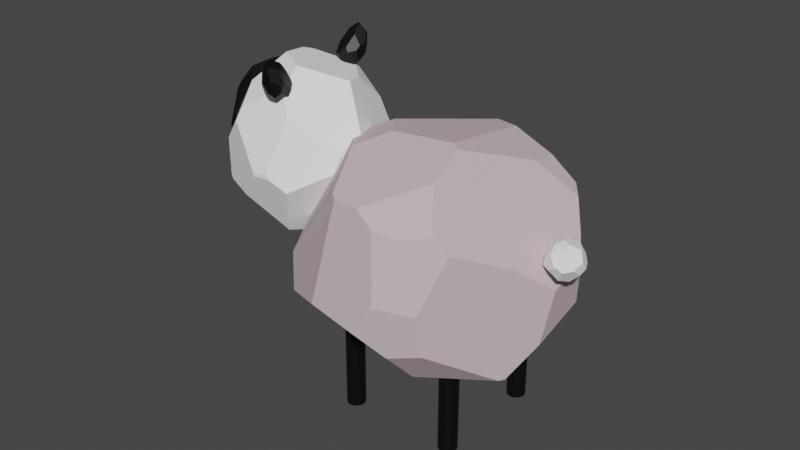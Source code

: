 # Source: shorn_sheep.blend  (saved by Blender 3.0.42; exported with 4.5.12 LTS)
import bpy
from mathutils import Matrix  # noqa: F401  (used for matrix-valued properties, if any)

bpy.ops.wm.read_factory_settings(use_empty=True)
scene = bpy.context.scene
scene.name = 'Scene'

# ---- collections
col_collection = bpy.data.collections.new('Collection'); scene.collection.children.link(col_collection)

# ---- materials (node trees are filled in below, after node groups)
mat_skin = bpy.data.materials.new('skin')
mat_skin.use_transparent_shadow = False
mat_black = bpy.data.materials.new('black')
mat_black.use_transparent_shadow = False
mat_wool = bpy.data.materials.new('wool')
mat_wool.alpha_threshold = 0.0
mat_wool.use_transparent_shadow = False
mat_wool.line_color = (0.0, 0.0, 0.0, 1.0)

# ---- material node trees
mat_skin.use_nodes = True; mat_skin.node_tree.nodes.clear()
_N = mat_skin.node_tree.nodes; _L = mat_skin.node_tree.links
n0 = _N.new('ShaderNodeBsdfPrincipled'); n0.name = 'Principled BSDF'; n0.location = (10, 300)
n0.distribution = 'GGX'
n0.subsurface_method = 'RANDOM_WALK_SKIN'
n0.inputs[0].default_value = (0.65, 0.5112, 0.5626, 1.0)
n0.inputs[2].default_value = 0.9
n0.inputs[3].default_value = 1.45
n0.inputs[27].default_value = (0.0, 0.0, 0.0, 1.0)
n0.inputs[28].default_value = 1.0
n1 = _N.new('ShaderNodeOutputMaterial'); n1.name = 'Material Output'; n1.location = (300, 300)
_L.new(n0.outputs[0], n1.inputs[0])
n1.is_active_output = True
mat_black.use_nodes = True; mat_black.node_tree.nodes.clear()
_N = mat_black.node_tree.nodes; _L = mat_black.node_tree.links
n0 = _N.new('ShaderNodeBsdfPrincipled'); n0.name = 'Principled BSDF'; n0.location = (10, 300)
n0.distribution = 'GGX'
n0.subsurface_method = 'RANDOM_WALK_SKIN'
n0.inputs[0].default_value = (0.0, 0.0, 0.0, 1.0)
n0.inputs[3].default_value = 1.45
n0.inputs[27].default_value = (0.0, 0.0, 0.0, 1.0)
n0.inputs[28].default_value = 1.0
n1 = _N.new('ShaderNodeOutputMaterial'); n1.name = 'Material Output'; n1.location = (300, 300)
_L.new(n0.outputs[0], n1.inputs[0])
n1.is_active_output = True
mat_wool.use_nodes = True; mat_wool.node_tree.nodes.clear()
_N = mat_wool.node_tree.nodes; _L = mat_wool.node_tree.links
n0 = _N.new('ShaderNodeOutputMaterial'); n0.name = 'Material Output'; n0.location = (300, 300)
n1 = _N.new('ShaderNodeBsdfPrincipled'); n1.name = 'Principled BSDF'; n1.location = (10, 300)
n1.distribution = 'GGX'
n1.subsurface_method = 'RANDOM_WALK_SKIN'
n1.inputs[0].default_value = (1.0, 1.0, 1.0, 1.0)
n1.inputs[2].default_value = 0.9
n1.inputs[3].default_value = 1.45
n1.inputs[27].default_value = (0.0, 0.0, 0.0, 1.0)
n1.inputs[28].default_value = 1.0
_L.new(n1.outputs[0], n0.inputs[0])
n0.is_active_output = True

# ---- world
world_world = bpy.data.worlds.new('World'); scene.world = world_world
world_world.use_nodes = True; world_world.node_tree.nodes.clear()
_N = world_world.node_tree.nodes; _L = world_world.node_tree.links
n0 = _N.new('ShaderNodeOutputWorld'); n0.name = 'World Output'; n0.location = (300, 300)
n1 = _N.new('ShaderNodeBackground'); n1.name = 'Background'; n1.location = (10, 300)
n1.inputs[0].default_value = (0.05088, 0.05088, 0.05088, 1.0)
_L.new(n1.outputs[0], n0.inputs[0])
n0.is_active_output = True
world_world.color = (0.05088, 0.05088, 0.05088)
world_world.use_sun_shadow = False
world_world.sun_shadow_jitter_overblur = 0.0

# ---- meshes
me_cube = bpy.data.meshes.new('Cube')
me_cube.from_pydata([(-0.2986, -0.5213, 0.5758), (-0.6829, 0.3926, -0.1798), (-0.2335, 0.212, -0.7187), (0.4616, 0.243, -0.579), (0.4794, -0.04566, 0.5721), (0.576, -0.1931, 0.488), (-0.4158, -0.5011, 0.4707), (-0.6981, -0.2345, 0.3015), (-0.06595, -0.8127, -0.1272), (-0.414, -0.6523, 0.05302), (-0.2933, -0.1945, 0.7069), (-0.6086, 0.09767, 0.5158), (0.1974, -0.09295, 0.6242), (0.5917, 0.4576, 0.2371), (0.6108, 0.4312, 0.2547), (0.4771, -0.02213, 0.5682), (0.2274, 0.6673, 0.1037), (-0.5926, 0.5106, 0.2332), (-0.1921, 0.242, -0.7294), (0.1749, 0.5695, -0.5011), (-0.2468, 0.6635, -0.3308), (0.6227, 0.08369, -0.3189), (0.6989, -0.36, -0.0466), (0.7169, -0.1246, 0.2804), (0.7095, 0.2071, 0.1907), (0.756, -0.2334, 0.02352), (0.7525, -0.00993, -0.04819), (0.2547, -0.02391, -0.722), (0.3807, 0.2168, -0.6666), (0.2604, 0.3012, -0.6826), (-0.02714, 0.2552, -0.75), (0.1005, 0.3211, -0.7148), (0.5431, -0.6045, -0.08007), (0.6061, -0.5227, -0.09327), (0.3698, 0.525, -0.3896), (0.3809, 0.6299, -0.167), (0.2212, 0.7159, -0.187), (0.08299, 0.72, -0.3444), (0.1747, 0.6008, -0.4722), (-0.7684, -0.2822, -0.0603), (-0.7063, -0.3859, -0.1492), (-0.7337, 0.09153, -0.199), (-0.2319, -0.5672, 0.5403), (0.366, -0.5534, 0.3949), (-0.1868, -0.7826, 0.003983), (-0.07394, -0.8147, -0.1079), (0.4056, -0.6415, 0.1691), (-0.3845, -0.1149, -0.634), (-0.2318, -0.2797, -0.6159), (-0.442, -0.4614, -0.4107), (-0.5243, -0.2197, -0.5065), (-0.5702, -0.3849, -0.3909), (0.2193, -0.2631, -0.6681), (0.1165, -0.7541, -0.2101), (0.3993, -0.6578, -0.1974), (0.4137, -0.5259, -0.3255), (0.1609, -0.2992, -0.6542), (-0.6817, 0.3971, -0.1771), (-0.5572, 0.5789, -0.1332), (-0.6086, 0.5261, 0.127)], [], [(11, 7, 6, 0, 10), (37, 36, 35, 34, 38), (15, 12, 4), (39, 40, 9, 6, 7), (15, 14, 13, 16, 17, 11, 10, 12), (28, 27, 30, 31, 29), (58, 20, 18, 2, 1, 57), (29, 31, 19), (50, 41, 1, 2, 47), (25, 22, 21, 26), (23, 25, 26, 24), (5, 23, 24, 14, 15, 4), (34, 3, 28, 29, 19, 38), (46, 43, 42, 44, 45), (55, 54, 53, 56, 52), (19, 31, 30, 18, 20, 37, 38), (16, 13, 35, 36), (14, 24, 26, 21, 3, 34, 35, 13), (51, 40, 39, 41, 50), (59, 58, 57), (22, 25, 23, 5, 43, 46, 32, 33), (6, 9, 44, 42, 0), (0, 42, 43, 5, 4, 12, 10), (8, 45, 44, 9, 40, 51, 49), (56, 53, 8, 49, 48), (51, 50, 47, 48, 49), (32, 54, 55, 33), (45, 8, 53, 54, 32, 46), (22, 33, 55, 52, 27, 28, 3, 21), (30, 27, 52, 56, 48, 47, 2, 18), (17, 16, 36, 37, 20, 58, 59), (17, 59, 57, 1, 41, 39, 7, 11)])
_uv = me_cube.uv_layers.new(name='UVMap')
_uv.uv.foreach_set('vector', [0.7995, 0.4635, 0.6185, 0.1747, 0.6196, 0.635, 0.6512, 0.8888, 0.7997, 0.6712, 0.4322, 0.3956, 0.4676, 0.4287, 0.4649, 0.4704, 0.4114, 0.4983, 0.3967, 0.4515, 0.6454, 0.628, 0.7058, 0.6428, 0.6468, 0.6338, 0.4991, 0.08813, 0.4723, 0.179, 0.5194, 0.848, 0.6196, 0.635, 0.6185, 0.1747, 0.6454, 0.628, 0.5527, 0.5304, 0.5491, 0.5239, 0.5352, 0.4404, 0.5608, 0.2477, 0.7995, 0.4635, 0.7997, 0.6712, 0.7058, 0.6428, 0.3338, 0.5826, 0.2988, 0.6318, 0.2434, 0.5767, 0.2886, 0.553, 0.3312, 0.5504, 0.4733, 0.2565, 0.4339, 0.3259, 0.2102, 0.5802, 0.2013, 0.5865, 0.464, 0.2048, 0.4646, 0.2057, 0.3312, 0.5504, 0.2886, 0.553, 0.3885, 0.46, 0.2329, 0.5149, 0.4613, 0.1451, 0.464, 0.2048, 0.2013, 0.5865, 0.1645, 0.6544, 0.5038, 0.6732, 0.4904, 0.7007, 0.4219, 0.6079, 0.4839, 0.6262, 0.5628, 0.6496, 0.5038, 0.6732, 0.4839, 0.6262, 0.5383, 0.5785, 0.6151, 0.6644, 0.5628, 0.6496, 0.5383, 0.5785, 0.5527, 0.5304, 0.6454, 0.628, 0.6468, 0.6338, 0.4114, 0.4983, 0.359, 0.5774, 0.3338, 0.5826, 0.3312, 0.5504, 0.3885, 0.46, 0.3967, 0.4515, 0.5343, 0.7844, 0.584, 0.7704, 0.6363, 0.8846, 0.5032, 0.8842, 0.4792, 0.8873, 0.4128, 0.7452, 0.4574, 0.7856, 0.4556, 0.8449, 0.2799, 0.6881, 0.2923, 0.6804, 0.3885, 0.46, 0.2886, 0.553, 0.2434, 0.5767, 0.2102, 0.5802, 0.4339, 0.3259, 0.4322, 0.3956, 0.3967, 0.4515, 0.5352, 0.4404, 0.5491, 0.5239, 0.4649, 0.4704, 0.4676, 0.4287, 0.5527, 0.5304, 0.5383, 0.5785, 0.4839, 0.6262, 0.4219, 0.6079, 0.359, 0.5774, 0.4114, 0.4983, 0.4649, 0.4704, 0.5491, 0.5239, 0.3597, 0.2858, 0.4723, 0.179, 0.4991, 0.08813, 0.4613, 0.1451, 0.2329, 0.5149, 0.5348, 0.2444, 0.4733, 0.2565, 0.4646, 0.2057, 0.4904, 0.7007, 0.5038, 0.6732, 0.5628, 0.6496, 0.6151, 0.6644, 0.584, 0.7704, 0.5343, 0.7844, 0.4838, 0.7583, 0.4811, 0.7374, 0.6196, 0.635, 0.5194, 0.848, 0.5032, 0.8842, 0.6363, 0.8846, 0.6512, 0.8888, 0.6512, 0.8888, 0.6363, 0.8846, 0.584, 0.7704, 0.6151, 0.6644, 0.6468, 0.6338, 0.7058, 0.6428, 0.7997, 0.6712, 0.4755, 0.8855, 0.4792, 0.8873, 0.5032, 0.8842, 0.5194, 0.848, 0.4723, 0.179, 0.3597, 0.2858, 0.3492, 0.4231, 0.2799, 0.6881, 0.4556, 0.8449, 0.4755, 0.8855, 0.3492, 0.4231, 0.1953, 0.687, 0.3597, 0.2858, 0.2329, 0.5149, 0.1645, 0.6544, 0.1953, 0.687, 0.3492, 0.4231, 0.4838, 0.7583, 0.4574, 0.7856, 0.4128, 0.7452, 0.4811, 0.7374, 0.4792, 0.8873, 0.4755, 0.8855, 0.4556, 0.8449, 0.4574, 0.7856, 0.4838, 0.7583, 0.5343, 0.7844, 0.4904, 0.7007, 0.4811, 0.7374, 0.4128, 0.7452, 0.2923, 0.6804, 0.2988, 0.6318, 0.3338, 0.5826, 0.359, 0.5774, 0.4219, 0.6079, 0.2434, 0.5767, 0.2988, 0.6318, 0.2923, 0.6804, 0.2799, 0.6881, 0.1953, 0.687, 0.1645, 0.6544, 0.2013, 0.5865, 0.2102, 0.5802, 0.5608, 0.2477, 0.5352, 0.4404, 0.4676, 0.4287, 0.4322, 0.3956, 0.4339, 0.3259, 0.4733, 0.2565, 0.5348, 0.2444, 0.5608, 0.2477, 0.5348, 0.2444, 0.4646, 0.2057, 0.464, 0.2048, 0.4613, 0.1451, 0.4991, 0.08813, 0.6185, 0.1747, 0.7995, 0.4635])
me_cube.materials.append(mat_skin)
me_cube.use_remesh_preserve_volume = False
me_cube.use_remesh_preserve_attributes = False
me_cube.use_mirror_vertex_groups = False
me_cube.update()
me_cylinder = bpy.data.meshes.new('Cylinder')
me_cylinder.from_pydata([(0.0, 0.05, -1.225), (0.0, 0.05, 1.225), (0.0104, 0.04891, -1.225), (0.0104, 0.04891, 1.225), (0.02034, 0.04568, -1.225), (0.02034, 0.04568, 1.225), (0.02939, 0.04045, -1.225), (0.02939, 0.04045, 1.225), (0.03716, 0.03346, -1.225), (0.03716, 0.03346, 1.225), (0.0433, 0.025, -1.225), (0.0433, 0.025, 1.225), (0.04755, 0.01545, -1.225), (0.04755, 0.01545, 1.225), (0.04973, 0.005226, -1.225), (0.04973, 0.005226, 1.225), (0.04973, -0.005226, -1.225), (0.04973, -0.005226, 1.225), (0.04755, -0.01545, -1.225), (0.04755, -0.01545, 1.225), (0.0433, -0.025, -1.225), (0.0433, -0.025, 1.225), (0.03716, -0.03346, -1.225), (0.03716, -0.03346, 1.225), (0.02939, -0.04045, -1.225), (0.02939, -0.04045, 1.225), (0.02034, -0.04568, -1.225), (0.02034, -0.04568, 1.225), (0.0104, -0.04891, -1.225), (0.0104, -0.04891, 1.225), (-4.371e-09, -0.05, -1.225), (-4.371e-09, -0.05, 1.225), (-0.0104, -0.04891, -1.225), (-0.0104, -0.04891, 1.225), (-0.02034, -0.04568, -1.225), (-0.02034, -0.04568, 1.225), (-0.02939, -0.04045, -1.225), (-0.02939, -0.04045, 1.225), (-0.03716, -0.03346, -1.225), (-0.03716, -0.03346, 1.225), (-0.0433, -0.025, -1.225), (-0.0433, -0.025, 1.225), (-0.04755, -0.01545, -1.225), (-0.04755, -0.01545, 1.225), (-0.04973, -0.005226, -1.225), (-0.04973, -0.005226, 1.225), (-0.04973, 0.005226, -1.225), (-0.04973, 0.005226, 1.225), (-0.04755, 0.01545, -1.225), (-0.04755, 0.01545, 1.225), (-0.0433, 0.025, -1.225), (-0.0433, 0.025, 1.225), (-0.03716, 0.03346, -1.225), (-0.03716, 0.03346, 1.225), (-0.02939, 0.04045, -1.225), (-0.02939, 0.04045, 1.225), (-0.02034, 0.04568, -1.225), (-0.02034, 0.04568, 1.225), (-0.0104, 0.04891, -1.225), (-0.0104, 0.04891, 1.225)], [], [(0, 1, 3, 2), (2, 3, 5, 4), (4, 5, 7, 6), (6, 7, 9, 8), (8, 9, 11, 10), (10, 11, 13, 12), (12, 13, 15, 14), (14, 15, 17, 16), (16, 17, 19, 18), (18, 19, 21, 20), (20, 21, 23, 22), (22, 23, 25, 24), (24, 25, 27, 26), (26, 27, 29, 28), (28, 29, 31, 30), (30, 31, 33, 32), (32, 33, 35, 34), (34, 35, 37, 36), (36, 37, 39, 38), (38, 39, 41, 40), (40, 41, 43, 42), (42, 43, 45, 44), (44, 45, 47, 46), (46, 47, 49, 48), (48, 49, 51, 50), (50, 51, 53, 52), (52, 53, 55, 54), (54, 55, 57, 56), (3, 1, 59, 57, 55, 53, 51, 49, 47, 45, 43, 41, 39, 37, 35, 33, 31, 29, 27, 25, 23, 21, 19, 17, 15, 13, 11, 9, 7, 5), (56, 57, 59, 58), (58, 59, 1, 0), (0, 2, 4, 6, 8, 10, 12, 14, 16, 18, 20, 22, 24, 26, 28, 30, 32, 34, 36, 38, 40, 42, 44, 46, 48, 50, 52, 54, 56, 58)])
_uv = me_cylinder.uv_layers.new(name='UVMap')
_uv.uv.foreach_set('vector', [1.0, 0.5, 1.0, 1.0, 0.9667, 1.0, 0.9667, 0.5, 0.9667, 0.5, 0.9667, 1.0, 0.9333, 1.0, 0.9333, 0.5, 0.9333, 0.5, 0.9333, 1.0, 0.9, 1.0, 0.9, 0.5, 0.9, 0.5, 0.9, 1.0, 0.8667, 1.0, 0.8667, 0.5, 0.8667, 0.5, 0.8667, 1.0, 0.8333, 1.0, 0.8333, 0.5, 0.8333, 0.5, 0.8333, 1.0, 0.8, 1.0, 0.8, 0.5, 0.8, 0.5, 0.8, 1.0, 0.7667, 1.0, 0.7667, 0.5, 0.7667, 0.5, 0.7667, 1.0, 0.7333, 1.0, 0.7333, 0.5, 0.7333, 0.5, 0.7333, 1.0, 0.7, 1.0, 0.7, 0.5, 0.7, 0.5, 0.7, 1.0, 0.6667, 1.0, 0.6667, 0.5, 0.6667, 0.5, 0.6667, 1.0, 0.6333, 1.0, 0.6333, 0.5, 0.6333, 0.5, 0.6333, 1.0, 0.6, 1.0, 0.6, 0.5, 0.6, 0.5, 0.6, 1.0, 0.5667, 1.0, 0.5667, 0.5, 0.5667, 0.5, 0.5667, 1.0, 0.5333, 1.0, 0.5333, 0.5, 0.5333, 0.5, 0.5333, 1.0, 0.5, 1.0, 0.5, 0.5, 0.5, 0.5, 0.5, 1.0, 0.4667, 1.0, 0.4667, 0.5, 0.4667, 0.5, 0.4667, 1.0, 0.4333, 1.0, 0.4333, 0.5, 0.4333, 0.5, 0.4333, 1.0, 0.4, 1.0, 0.4, 0.5, 0.4, 0.5, 0.4, 1.0, 0.3667, 1.0, 0.3667, 0.5, 0.3667, 0.5, 0.3667, 1.0, 0.3333, 1.0, 0.3333, 0.5, 0.3333, 0.5, 0.3333, 1.0, 0.3, 1.0, 0.3, 0.5, 0.3, 0.5, 0.3, 1.0, 0.2667, 1.0, 0.2667, 0.5, 0.2667, 0.5, 0.2667, 1.0, 0.2333, 1.0, 0.2333, 0.5, 0.2333, 0.5, 0.2333, 1.0, 0.2, 1.0, 0.2, 0.5, 0.2, 0.5, 0.2, 1.0, 0.1667, 1.0, 0.1667, 0.5, 0.1667, 0.5, 0.1667, 1.0, 0.1333, 1.0, 0.1333, 0.5, 0.1333, 0.5, 0.1333, 1.0, 0.1, 1.0, 0.1, 0.5, 0.1, 0.5, 0.1, 1.0, 0.06667, 1.0, 0.06667, 0.5, 0.2999, 0.4848, 0.25, 0.49, 0.2001, 0.4848, 0.1524, 0.4693, 0.1089, 0.4442, 0.07165, 0.4106, 0.04215, 0.37, 0.02175, 0.3242, 0.01131, 0.2751, 0.01131, 0.2249, 0.02175, 0.1758, 0.04215, 0.13, 0.07165, 0.08941, 0.1089, 0.05584, 0.1524, 0.03075, 0.2001, 0.01524, 0.25, 0.01, 0.2999, 0.01524, 0.3476, 0.03075, 0.3911, 0.05584, 0.4284, 0.08941, 0.4578, 0.13, 0.4783, 0.1758, 0.4887, 0.2249, 0.4887, 0.2751, 0.4783, 0.3242, 0.4578, 0.37, 0.4284, 0.4106, 0.3911, 0.4442, 0.3476, 0.4693, 0.06667, 0.5, 0.06667, 1.0, 0.03333, 1.0, 0.03333, 0.5, 0.03333, 0.5, 0.03333, 1.0, -3.651e-07, 1.0, -3.651e-07, 0.5, 0.75, 0.49, 0.7999, 0.4848, 0.8476, 0.4693, 0.8911, 0.4442, 0.9284, 0.4106, 0.9578, 0.37, 0.9783, 0.3242, 0.9887, 0.2751, 0.9887, 0.2249, 0.9783, 0.1758, 0.9578, 0.13, 0.9284, 0.08941, 0.8911, 0.05584, 0.8476, 0.03075, 0.7999, 0.01524, 0.75, 0.01, 0.7001, 0.01524, 0.6524, 0.03075, 0.6089, 0.05584, 0.5716, 0.08941, 0.5422, 0.13, 0.5217, 0.1758, 0.5113, 0.2249, 0.5113, 0.2751, 0.5217, 0.3242, 0.5422, 0.37, 0.5716, 0.4106, 0.6089, 0.4442, 0.6524, 0.4693, 0.7001, 0.4848])
me_cylinder.materials.append(mat_black)
me_cylinder.use_remesh_fix_poles = True
me_cylinder.use_remesh_preserve_attributes = False
me_cylinder.update()
me_cylinder_001 = bpy.data.meshes.new('Cylinder.001')
me_cylinder_001.from_pydata([(0.0, 0.05, -1.225), (0.0, 0.05, 1.225), (0.0104, 0.04891, -1.225), (0.0104, 0.04891, 1.225), (0.02034, 0.04568, -1.225), (0.02034, 0.04568, 1.225), (0.02939, 0.04045, -1.225), (0.02939, 0.04045, 1.225), (0.03716, 0.03346, -1.225), (0.03716, 0.03346, 1.225), (0.0433, 0.025, -1.225), (0.0433, 0.025, 1.225), (0.04755, 0.01545, -1.225), (0.04755, 0.01545, 1.225), (0.04973, 0.005226, -1.225), (0.04973, 0.005226, 1.225), (0.04973, -0.005226, -1.225), (0.04973, -0.005226, 1.225), (0.04755, -0.01545, -1.225), (0.04755, -0.01545, 1.225), (0.0433, -0.025, -1.225), (0.0433, -0.025, 1.225), (0.03716, -0.03346, -1.225), (0.03716, -0.03346, 1.225), (0.02939, -0.04045, -1.225), (0.02939, -0.04045, 1.225), (0.02034, -0.04568, -1.225), (0.02034, -0.04568, 1.225), (0.0104, -0.04891, -1.225), (0.0104, -0.04891, 1.225), (-4.371e-09, -0.05, -1.225), (-4.371e-09, -0.05, 1.225), (-0.0104, -0.04891, -1.225), (-0.0104, -0.04891, 1.225), (-0.02034, -0.04568, -1.225), (-0.02034, -0.04568, 1.225), (-0.02939, -0.04045, -1.225), (-0.02939, -0.04045, 1.225), (-0.03716, -0.03346, -1.225), (-0.03716, -0.03346, 1.225), (-0.0433, -0.025, -1.225), (-0.0433, -0.025, 1.225), (-0.04755, -0.01545, -1.225), (-0.04755, -0.01545, 1.225), (-0.04973, -0.005226, -1.225), (-0.04973, -0.005226, 1.225), (-0.04973, 0.005226, -1.225), (-0.04973, 0.005226, 1.225), (-0.04755, 0.01545, -1.225), (-0.04755, 0.01545, 1.225), (-0.0433, 0.025, -1.225), (-0.0433, 0.025, 1.225), (-0.03716, 0.03346, -1.225), (-0.03716, 0.03346, 1.225), (-0.02939, 0.04045, -1.225), (-0.02939, 0.04045, 1.225), (-0.02034, 0.04568, -1.225), (-0.02034, 0.04568, 1.225), (-0.0104, 0.04891, -1.225), (-0.0104, 0.04891, 1.225)], [], [(0, 1, 3, 2), (2, 3, 5, 4), (4, 5, 7, 6), (6, 7, 9, 8), (8, 9, 11, 10), (10, 11, 13, 12), (12, 13, 15, 14), (14, 15, 17, 16), (16, 17, 19, 18), (18, 19, 21, 20), (20, 21, 23, 22), (22, 23, 25, 24), (24, 25, 27, 26), (26, 27, 29, 28), (28, 29, 31, 30), (30, 31, 33, 32), (32, 33, 35, 34), (34, 35, 37, 36), (36, 37, 39, 38), (38, 39, 41, 40), (40, 41, 43, 42), (42, 43, 45, 44), (44, 45, 47, 46), (46, 47, 49, 48), (48, 49, 51, 50), (50, 51, 53, 52), (52, 53, 55, 54), (54, 55, 57, 56), (3, 1, 59, 57, 55, 53, 51, 49, 47, 45, 43, 41, 39, 37, 35, 33, 31, 29, 27, 25, 23, 21, 19, 17, 15, 13, 11, 9, 7, 5), (56, 57, 59, 58), (58, 59, 1, 0), (0, 2, 4, 6, 8, 10, 12, 14, 16, 18, 20, 22, 24, 26, 28, 30, 32, 34, 36, 38, 40, 42, 44, 46, 48, 50, 52, 54, 56, 58)])
_uv = me_cylinder_001.uv_layers.new(name='UVMap')
_uv.uv.foreach_set('vector', [1.0, 0.5, 1.0, 1.0, 0.9667, 1.0, 0.9667, 0.5, 0.9667, 0.5, 0.9667, 1.0, 0.9333, 1.0, 0.9333, 0.5, 0.9333, 0.5, 0.9333, 1.0, 0.9, 1.0, 0.9, 0.5, 0.9, 0.5, 0.9, 1.0, 0.8667, 1.0, 0.8667, 0.5, 0.8667, 0.5, 0.8667, 1.0, 0.8333, 1.0, 0.8333, 0.5, 0.8333, 0.5, 0.8333, 1.0, 0.8, 1.0, 0.8, 0.5, 0.8, 0.5, 0.8, 1.0, 0.7667, 1.0, 0.7667, 0.5, 0.7667, 0.5, 0.7667, 1.0, 0.7333, 1.0, 0.7333, 0.5, 0.7333, 0.5, 0.7333, 1.0, 0.7, 1.0, 0.7, 0.5, 0.7, 0.5, 0.7, 1.0, 0.6667, 1.0, 0.6667, 0.5, 0.6667, 0.5, 0.6667, 1.0, 0.6333, 1.0, 0.6333, 0.5, 0.6333, 0.5, 0.6333, 1.0, 0.6, 1.0, 0.6, 0.5, 0.6, 0.5, 0.6, 1.0, 0.5667, 1.0, 0.5667, 0.5, 0.5667, 0.5, 0.5667, 1.0, 0.5333, 1.0, 0.5333, 0.5, 0.5333, 0.5, 0.5333, 1.0, 0.5, 1.0, 0.5, 0.5, 0.5, 0.5, 0.5, 1.0, 0.4667, 1.0, 0.4667, 0.5, 0.4667, 0.5, 0.4667, 1.0, 0.4333, 1.0, 0.4333, 0.5, 0.4333, 0.5, 0.4333, 1.0, 0.4, 1.0, 0.4, 0.5, 0.4, 0.5, 0.4, 1.0, 0.3667, 1.0, 0.3667, 0.5, 0.3667, 0.5, 0.3667, 1.0, 0.3333, 1.0, 0.3333, 0.5, 0.3333, 0.5, 0.3333, 1.0, 0.3, 1.0, 0.3, 0.5, 0.3, 0.5, 0.3, 1.0, 0.2667, 1.0, 0.2667, 0.5, 0.2667, 0.5, 0.2667, 1.0, 0.2333, 1.0, 0.2333, 0.5, 0.2333, 0.5, 0.2333, 1.0, 0.2, 1.0, 0.2, 0.5, 0.2, 0.5, 0.2, 1.0, 0.1667, 1.0, 0.1667, 0.5, 0.1667, 0.5, 0.1667, 1.0, 0.1333, 1.0, 0.1333, 0.5, 0.1333, 0.5, 0.1333, 1.0, 0.1, 1.0, 0.1, 0.5, 0.1, 0.5, 0.1, 1.0, 0.06667, 1.0, 0.06667, 0.5, 0.2999, 0.4848, 0.25, 0.49, 0.2001, 0.4848, 0.1524, 0.4693, 0.1089, 0.4442, 0.07165, 0.4106, 0.04215, 0.37, 0.02175, 0.3242, 0.01131, 0.2751, 0.01131, 0.2249, 0.02175, 0.1758, 0.04215, 0.13, 0.07165, 0.08941, 0.1089, 0.05584, 0.1524, 0.03075, 0.2001, 0.01524, 0.25, 0.01, 0.2999, 0.01524, 0.3476, 0.03075, 0.3911, 0.05584, 0.4284, 0.08941, 0.4578, 0.13, 0.4783, 0.1758, 0.4887, 0.2249, 0.4887, 0.2751, 0.4783, 0.3242, 0.4578, 0.37, 0.4284, 0.4106, 0.3911, 0.4442, 0.3476, 0.4693, 0.06667, 0.5, 0.06667, 1.0, 0.03333, 1.0, 0.03333, 0.5, 0.03333, 0.5, 0.03333, 1.0, -3.651e-07, 1.0, -3.651e-07, 0.5, 0.75, 0.49, 0.7999, 0.4848, 0.8476, 0.4693, 0.8911, 0.4442, 0.9284, 0.4106, 0.9578, 0.37, 0.9783, 0.3242, 0.9887, 0.2751, 0.9887, 0.2249, 0.9783, 0.1758, 0.9578, 0.13, 0.9284, 0.08941, 0.8911, 0.05584, 0.8476, 0.03075, 0.7999, 0.01524, 0.75, 0.01, 0.7001, 0.01524, 0.6524, 0.03075, 0.6089, 0.05584, 0.5716, 0.08941, 0.5422, 0.13, 0.5217, 0.1758, 0.5113, 0.2249, 0.5113, 0.2751, 0.5217, 0.3242, 0.5422, 0.37, 0.5716, 0.4106, 0.6089, 0.4442, 0.6524, 0.4693, 0.7001, 0.4848])
me_cylinder_001.materials.append(mat_black)
me_cylinder_001.use_remesh_fix_poles = True
me_cylinder_001.use_remesh_preserve_attributes = False
me_cylinder_001.update()
me_cylinder_003 = bpy.data.meshes.new('Cylinder.003')
me_cylinder_003.from_pydata([(0.0, 0.05, -1.225), (0.0, 0.05, 1.225), (0.0104, 0.04891, -1.225), (0.0104, 0.04891, 1.225), (0.02034, 0.04568, -1.225), (0.02034, 0.04568, 1.225), (0.02939, 0.04045, -1.225), (0.02939, 0.04045, 1.225), (0.03716, 0.03346, -1.225), (0.03716, 0.03346, 1.225), (0.0433, 0.025, -1.225), (0.0433, 0.025, 1.225), (0.04755, 0.01545, -1.225), (0.04755, 0.01545, 1.225), (0.04973, 0.005226, -1.225), (0.04973, 0.005226, 1.225), (0.04973, -0.005226, -1.225), (0.04973, -0.005226, 1.225), (0.04755, -0.01545, -1.225), (0.04755, -0.01545, 1.225), (0.0433, -0.025, -1.225), (0.0433, -0.025, 1.225), (0.03716, -0.03346, -1.225), (0.03716, -0.03346, 1.225), (0.02939, -0.04045, -1.225), (0.02939, -0.04045, 1.225), (0.02034, -0.04568, -1.225), (0.02034, -0.04568, 1.225), (0.0104, -0.04891, -1.225), (0.0104, -0.04891, 1.225), (-4.371e-09, -0.05, -1.225), (-4.371e-09, -0.05, 1.225), (-0.0104, -0.04891, -1.225), (-0.0104, -0.04891, 1.225), (-0.02034, -0.04568, -1.225), (-0.02034, -0.04568, 1.225), (-0.02939, -0.04045, -1.225), (-0.02939, -0.04045, 1.225), (-0.03716, -0.03346, -1.225), (-0.03716, -0.03346, 1.225), (-0.0433, -0.025, -1.225), (-0.0433, -0.025, 1.225), (-0.04755, -0.01545, -1.225), (-0.04755, -0.01545, 1.225), (-0.04973, -0.005226, -1.225), (-0.04973, -0.005226, 1.225), (-0.04973, 0.005226, -1.225), (-0.04973, 0.005226, 1.225), (-0.04755, 0.01545, -1.225), (-0.04755, 0.01545, 1.225), (-0.0433, 0.025, -1.225), (-0.0433, 0.025, 1.225), (-0.03716, 0.03346, -1.225), (-0.03716, 0.03346, 1.225), (-0.02939, 0.04045, -1.225), (-0.02939, 0.04045, 1.225), (-0.02034, 0.04568, -1.225), (-0.02034, 0.04568, 1.225), (-0.0104, 0.04891, -1.225), (-0.0104, 0.04891, 1.225)], [], [(0, 1, 3, 2), (2, 3, 5, 4), (4, 5, 7, 6), (6, 7, 9, 8), (8, 9, 11, 10), (10, 11, 13, 12), (12, 13, 15, 14), (14, 15, 17, 16), (16, 17, 19, 18), (18, 19, 21, 20), (20, 21, 23, 22), (22, 23, 25, 24), (24, 25, 27, 26), (26, 27, 29, 28), (28, 29, 31, 30), (30, 31, 33, 32), (32, 33, 35, 34), (34, 35, 37, 36), (36, 37, 39, 38), (38, 39, 41, 40), (40, 41, 43, 42), (42, 43, 45, 44), (44, 45, 47, 46), (46, 47, 49, 48), (48, 49, 51, 50), (50, 51, 53, 52), (52, 53, 55, 54), (54, 55, 57, 56), (3, 1, 59, 57, 55, 53, 51, 49, 47, 45, 43, 41, 39, 37, 35, 33, 31, 29, 27, 25, 23, 21, 19, 17, 15, 13, 11, 9, 7, 5), (56, 57, 59, 58), (58, 59, 1, 0), (0, 2, 4, 6, 8, 10, 12, 14, 16, 18, 20, 22, 24, 26, 28, 30, 32, 34, 36, 38, 40, 42, 44, 46, 48, 50, 52, 54, 56, 58)])
_uv = me_cylinder_003.uv_layers.new(name='UVMap')
_uv.uv.foreach_set('vector', [1.0, 0.5, 1.0, 1.0, 0.9667, 1.0, 0.9667, 0.5, 0.9667, 0.5, 0.9667, 1.0, 0.9333, 1.0, 0.9333, 0.5, 0.9333, 0.5, 0.9333, 1.0, 0.9, 1.0, 0.9, 0.5, 0.9, 0.5, 0.9, 1.0, 0.8667, 1.0, 0.8667, 0.5, 0.8667, 0.5, 0.8667, 1.0, 0.8333, 1.0, 0.8333, 0.5, 0.8333, 0.5, 0.8333, 1.0, 0.8, 1.0, 0.8, 0.5, 0.8, 0.5, 0.8, 1.0, 0.7667, 1.0, 0.7667, 0.5, 0.7667, 0.5, 0.7667, 1.0, 0.7333, 1.0, 0.7333, 0.5, 0.7333, 0.5, 0.7333, 1.0, 0.7, 1.0, 0.7, 0.5, 0.7, 0.5, 0.7, 1.0, 0.6667, 1.0, 0.6667, 0.5, 0.6667, 0.5, 0.6667, 1.0, 0.6333, 1.0, 0.6333, 0.5, 0.6333, 0.5, 0.6333, 1.0, 0.6, 1.0, 0.6, 0.5, 0.6, 0.5, 0.6, 1.0, 0.5667, 1.0, 0.5667, 0.5, 0.5667, 0.5, 0.5667, 1.0, 0.5333, 1.0, 0.5333, 0.5, 0.5333, 0.5, 0.5333, 1.0, 0.5, 1.0, 0.5, 0.5, 0.5, 0.5, 0.5, 1.0, 0.4667, 1.0, 0.4667, 0.5, 0.4667, 0.5, 0.4667, 1.0, 0.4333, 1.0, 0.4333, 0.5, 0.4333, 0.5, 0.4333, 1.0, 0.4, 1.0, 0.4, 0.5, 0.4, 0.5, 0.4, 1.0, 0.3667, 1.0, 0.3667, 0.5, 0.3667, 0.5, 0.3667, 1.0, 0.3333, 1.0, 0.3333, 0.5, 0.3333, 0.5, 0.3333, 1.0, 0.3, 1.0, 0.3, 0.5, 0.3, 0.5, 0.3, 1.0, 0.2667, 1.0, 0.2667, 0.5, 0.2667, 0.5, 0.2667, 1.0, 0.2333, 1.0, 0.2333, 0.5, 0.2333, 0.5, 0.2333, 1.0, 0.2, 1.0, 0.2, 0.5, 0.2, 0.5, 0.2, 1.0, 0.1667, 1.0, 0.1667, 0.5, 0.1667, 0.5, 0.1667, 1.0, 0.1333, 1.0, 0.1333, 0.5, 0.1333, 0.5, 0.1333, 1.0, 0.1, 1.0, 0.1, 0.5, 0.1, 0.5, 0.1, 1.0, 0.06667, 1.0, 0.06667, 0.5, 0.2999, 0.4848, 0.25, 0.49, 0.2001, 0.4848, 0.1524, 0.4693, 0.1089, 0.4442, 0.07165, 0.4106, 0.04215, 0.37, 0.02175, 0.3242, 0.01131, 0.2751, 0.01131, 0.2249, 0.02175, 0.1758, 0.04215, 0.13, 0.07165, 0.08941, 0.1089, 0.05584, 0.1524, 0.03075, 0.2001, 0.01524, 0.25, 0.01, 0.2999, 0.01524, 0.3476, 0.03075, 0.3911, 0.05584, 0.4284, 0.08941, 0.4578, 0.13, 0.4783, 0.1758, 0.4887, 0.2249, 0.4887, 0.2751, 0.4783, 0.3242, 0.4578, 0.37, 0.4284, 0.4106, 0.3911, 0.4442, 0.3476, 0.4693, 0.06667, 0.5, 0.06667, 1.0, 0.03333, 1.0, 0.03333, 0.5, 0.03333, 0.5, 0.03333, 1.0, -3.651e-07, 1.0, -3.651e-07, 0.5, 0.75, 0.49, 0.7999, 0.4848, 0.8476, 0.4693, 0.8911, 0.4442, 0.9284, 0.4106, 0.9578, 0.37, 0.9783, 0.3242, 0.9887, 0.2751, 0.9887, 0.2249, 0.9783, 0.1758, 0.9578, 0.13, 0.9284, 0.08941, 0.8911, 0.05584, 0.8476, 0.03075, 0.7999, 0.01524, 0.75, 0.01, 0.7001, 0.01524, 0.6524, 0.03075, 0.6089, 0.05584, 0.5716, 0.08941, 0.5422, 0.13, 0.5217, 0.1758, 0.5113, 0.2249, 0.5113, 0.2751, 0.5217, 0.3242, 0.5422, 0.37, 0.5716, 0.4106, 0.6089, 0.4442, 0.6524, 0.4693, 0.7001, 0.4848])
me_cylinder_003.materials.append(mat_black)
me_cylinder_003.use_remesh_fix_poles = True
me_cylinder_003.use_remesh_preserve_attributes = False
me_cylinder_003.update()
me_cylinder_002 = bpy.data.meshes.new('Cylinder.002')
me_cylinder_002.from_pydata([(0.0, 0.05, -1.225), (0.0, 0.05, 1.225), (0.0104, 0.04891, -1.225), (0.0104, 0.04891, 1.225), (0.02034, 0.04568, -1.225), (0.02034, 0.04568, 1.225), (0.02939, 0.04045, -1.225), (0.02939, 0.04045, 1.225), (0.03716, 0.03346, -1.225), (0.03716, 0.03346, 1.225), (0.0433, 0.025, -1.225), (0.0433, 0.025, 1.225), (0.04755, 0.01545, -1.225), (0.04755, 0.01545, 1.225), (0.04973, 0.005226, -1.225), (0.04973, 0.005226, 1.225), (0.04973, -0.005226, -1.225), (0.04973, -0.005226, 1.225), (0.04755, -0.01545, -1.225), (0.04755, -0.01545, 1.225), (0.0433, -0.025, -1.225), (0.0433, -0.025, 1.225), (0.03716, -0.03346, -1.225), (0.03716, -0.03346, 1.225), (0.02939, -0.04045, -1.225), (0.02939, -0.04045, 1.225), (0.02034, -0.04568, -1.225), (0.02034, -0.04568, 1.225), (0.0104, -0.04891, -1.225), (0.0104, -0.04891, 1.225), (-4.371e-09, -0.05, -1.225), (-4.371e-09, -0.05, 1.225), (-0.0104, -0.04891, -1.225), (-0.0104, -0.04891, 1.225), (-0.02034, -0.04568, -1.225), (-0.02034, -0.04568, 1.225), (-0.02939, -0.04045, -1.225), (-0.02939, -0.04045, 1.225), (-0.03716, -0.03346, -1.225), (-0.03716, -0.03346, 1.225), (-0.0433, -0.025, -1.225), (-0.0433, -0.025, 1.225), (-0.04755, -0.01545, -1.225), (-0.04755, -0.01545, 1.225), (-0.04973, -0.005226, -1.225), (-0.04973, -0.005226, 1.225), (-0.04973, 0.005226, -1.225), (-0.04973, 0.005226, 1.225), (-0.04755, 0.01545, -1.225), (-0.04755, 0.01545, 1.225), (-0.0433, 0.025, -1.225), (-0.0433, 0.025, 1.225), (-0.03716, 0.03346, -1.225), (-0.03716, 0.03346, 1.225), (-0.02939, 0.04045, -1.225), (-0.02939, 0.04045, 1.225), (-0.02034, 0.04568, -1.225), (-0.02034, 0.04568, 1.225), (-0.0104, 0.04891, -1.225), (-0.0104, 0.04891, 1.225)], [], [(0, 1, 3, 2), (2, 3, 5, 4), (4, 5, 7, 6), (6, 7, 9, 8), (8, 9, 11, 10), (10, 11, 13, 12), (12, 13, 15, 14), (14, 15, 17, 16), (16, 17, 19, 18), (18, 19, 21, 20), (20, 21, 23, 22), (22, 23, 25, 24), (24, 25, 27, 26), (26, 27, 29, 28), (28, 29, 31, 30), (30, 31, 33, 32), (32, 33, 35, 34), (34, 35, 37, 36), (36, 37, 39, 38), (38, 39, 41, 40), (40, 41, 43, 42), (42, 43, 45, 44), (44, 45, 47, 46), (46, 47, 49, 48), (48, 49, 51, 50), (50, 51, 53, 52), (52, 53, 55, 54), (54, 55, 57, 56), (3, 1, 59, 57, 55, 53, 51, 49, 47, 45, 43, 41, 39, 37, 35, 33, 31, 29, 27, 25, 23, 21, 19, 17, 15, 13, 11, 9, 7, 5), (56, 57, 59, 58), (58, 59, 1, 0), (0, 2, 4, 6, 8, 10, 12, 14, 16, 18, 20, 22, 24, 26, 28, 30, 32, 34, 36, 38, 40, 42, 44, 46, 48, 50, 52, 54, 56, 58)])
_uv = me_cylinder_002.uv_layers.new(name='UVMap')
_uv.uv.foreach_set('vector', [1.0, 0.5, 1.0, 1.0, 0.9667, 1.0, 0.9667, 0.5, 0.9667, 0.5, 0.9667, 1.0, 0.9333, 1.0, 0.9333, 0.5, 0.9333, 0.5, 0.9333, 1.0, 0.9, 1.0, 0.9, 0.5, 0.9, 0.5, 0.9, 1.0, 0.8667, 1.0, 0.8667, 0.5, 0.8667, 0.5, 0.8667, 1.0, 0.8333, 1.0, 0.8333, 0.5, 0.8333, 0.5, 0.8333, 1.0, 0.8, 1.0, 0.8, 0.5, 0.8, 0.5, 0.8, 1.0, 0.7667, 1.0, 0.7667, 0.5, 0.7667, 0.5, 0.7667, 1.0, 0.7333, 1.0, 0.7333, 0.5, 0.7333, 0.5, 0.7333, 1.0, 0.7, 1.0, 0.7, 0.5, 0.7, 0.5, 0.7, 1.0, 0.6667, 1.0, 0.6667, 0.5, 0.6667, 0.5, 0.6667, 1.0, 0.6333, 1.0, 0.6333, 0.5, 0.6333, 0.5, 0.6333, 1.0, 0.6, 1.0, 0.6, 0.5, 0.6, 0.5, 0.6, 1.0, 0.5667, 1.0, 0.5667, 0.5, 0.5667, 0.5, 0.5667, 1.0, 0.5333, 1.0, 0.5333, 0.5, 0.5333, 0.5, 0.5333, 1.0, 0.5, 1.0, 0.5, 0.5, 0.5, 0.5, 0.5, 1.0, 0.4667, 1.0, 0.4667, 0.5, 0.4667, 0.5, 0.4667, 1.0, 0.4333, 1.0, 0.4333, 0.5, 0.4333, 0.5, 0.4333, 1.0, 0.4, 1.0, 0.4, 0.5, 0.4, 0.5, 0.4, 1.0, 0.3667, 1.0, 0.3667, 0.5, 0.3667, 0.5, 0.3667, 1.0, 0.3333, 1.0, 0.3333, 0.5, 0.3333, 0.5, 0.3333, 1.0, 0.3, 1.0, 0.3, 0.5, 0.3, 0.5, 0.3, 1.0, 0.2667, 1.0, 0.2667, 0.5, 0.2667, 0.5, 0.2667, 1.0, 0.2333, 1.0, 0.2333, 0.5, 0.2333, 0.5, 0.2333, 1.0, 0.2, 1.0, 0.2, 0.5, 0.2, 0.5, 0.2, 1.0, 0.1667, 1.0, 0.1667, 0.5, 0.1667, 0.5, 0.1667, 1.0, 0.1333, 1.0, 0.1333, 0.5, 0.1333, 0.5, 0.1333, 1.0, 0.1, 1.0, 0.1, 0.5, 0.1, 0.5, 0.1, 1.0, 0.06667, 1.0, 0.06667, 0.5, 0.2999, 0.4848, 0.25, 0.49, 0.2001, 0.4848, 0.1524, 0.4693, 0.1089, 0.4442, 0.07165, 0.4106, 0.04215, 0.37, 0.02175, 0.3242, 0.01131, 0.2751, 0.01131, 0.2249, 0.02175, 0.1758, 0.04215, 0.13, 0.07165, 0.08941, 0.1089, 0.05584, 0.1524, 0.03075, 0.2001, 0.01524, 0.25, 0.01, 0.2999, 0.01524, 0.3476, 0.03075, 0.3911, 0.05584, 0.4284, 0.08941, 0.4578, 0.13, 0.4783, 0.1758, 0.4887, 0.2249, 0.4887, 0.2751, 0.4783, 0.3242, 0.4578, 0.37, 0.4284, 0.4106, 0.3911, 0.4442, 0.3476, 0.4693, 0.06667, 0.5, 0.06667, 1.0, 0.03333, 1.0, 0.03333, 0.5, 0.03333, 0.5, 0.03333, 1.0, -3.651e-07, 1.0, -3.651e-07, 0.5, 0.75, 0.49, 0.7999, 0.4848, 0.8476, 0.4693, 0.8911, 0.4442, 0.9284, 0.4106, 0.9578, 0.37, 0.9783, 0.3242, 0.9887, 0.2751, 0.9887, 0.2249, 0.9783, 0.1758, 0.9578, 0.13, 0.9284, 0.08941, 0.8911, 0.05584, 0.8476, 0.03075, 0.7999, 0.01524, 0.75, 0.01, 0.7001, 0.01524, 0.6524, 0.03075, 0.6089, 0.05584, 0.5716, 0.08941, 0.5422, 0.13, 0.5217, 0.1758, 0.5113, 0.2249, 0.5113, 0.2751, 0.5217, 0.3242, 0.5422, 0.37, 0.5716, 0.4106, 0.6089, 0.4442, 0.6524, 0.4693, 0.7001, 0.4848])
me_cylinder_002.materials.append(mat_black)
me_cylinder_002.use_remesh_fix_poles = True
me_cylinder_002.use_remesh_preserve_attributes = False
me_cylinder_002.update()
me_cube_001 = bpy.data.meshes.new('Cube.001')
me_cube_001.from_pydata([(-0.6006, -0.5023, -0.3637), (-0.3162, 0.3162, 0.729), (-0.2837, 0.391, 0.7072), (-0.3139, 0.3164, 0.7297), (-0.3178, 0.2973, 0.7347), (0.1254, -0.2649, 0.7805), (-0.2882, 0.3905, 0.7059), (-0.31, 0.3805, 0.7028), (-0.3824, 0.3516, 0.6833), (-0.2822, 0.3934, 0.7064), (0.05295, 0.6208, 0.5932), (0.1591, 0.2571, -0.7889), (0.4018, -0.06701, -0.7302), (-0.602, -0.5033, -0.3594), (-0.5902, -0.5532, -0.2973), (-0.6026, -0.5009, -0.3617), (-0.3868, 0.3188, 0.696), (-0.375, 0.3105, 0.7051), (-0.207, -0.07453, 0.7986), (-0.3237, 0.2647, 0.7432), (-0.4252, 0.3374, 0.6654), (0.06679, 0.6225, 0.5902), (0.0763, 0.6477, 0.5611), (0.09082, 0.6691, 0.5312), (-0.8191, 0.1957, 0.009661), (-0.7458, -0.1055, 0.3294), (-0.4759, 0.3314, 0.6208), (0.09143, 0.6702, 0.5295), (-0.1029, 0.8318, -0.04328), (0.09185, 0.6701, 0.5295), (0.4865, 0.07064, 0.638), (0.3904, 0.3015, 0.6034), (0.3617, 0.6553, 0.325), (0.07743, 0.2592, -0.7904), (-0.278, -0.09333, -0.7344), (-0.5604, -0.5604, -0.3414), (-0.5803, -0.5257, -0.3626), (-0.5896, -0.5062, -0.3752), (-0.2926, -0.2411, -0.7092), (-0.7986, 0.1547, -0.1955), (-0.8191, 0.1969, 0.002913), (-0.6997, 0.4528, 0.102), (-0.8178, 0.2015, 0.008793), (-0.7015, 0.2857, -0.3075), (-0.457, -0.3179, 0.5502), (-0.7302, -0.1604, 0.3355), (0.1699, -0.8238, -0.02887), (0.0853, -0.8338, -0.0496), (0.1343, -0.4727, 0.6428), (0.2895, -0.5916, 0.4182), (0.1984, -0.8181, -0.01738), (-0.3246, -0.5892, 0.4107), (-0.1115, 0.8304, -0.05007), (-0.09405, 0.8324, -0.05522), (-0.2127, 0.5752, -0.4725), (-0.5389, 0.597, -0.2655), (-0.5289, 0.6598, -0.154), (-0.5939, -0.5378, -0.3165), (-0.5702, -0.5433, -0.3518), (0.1101, -0.8309, -0.04352), (-0.5665, -0.5665, -0.3198), (-0.5868, -0.5571, -0.2972), (-0.5897, -0.5558, -0.2931), (-0.5491, -0.5743, -0.3342), (0.04526, -0.8353, -0.05333), (-0.6072, -0.5439, 0.04147), (-0.3535, -0.6538, 0.2863), (-0.1429, -0.7497, 0.107), (-0.5963, -0.5513, -0.1674), (0.3765, -0.7324, -0.1853), (0.2414, -0.8059, -0.08205), (0.1699, -0.5153, -0.6562), (0.1635, -0.5163, -0.6561), (0.1695, -0.8221, -0.07084), (0.0852, -0.8328, -0.07346), (-0.1418, -0.7024, -0.3844), (0.1132, -0.8292, -0.07259), (-0.1922, -0.7332, -0.3395), (0.04199, -0.8342, -0.08252), (0.7263, -0.02948, -0.3203), (0.7941, 0.2063, -0.07413), (0.7749, -0.1008, 0.2514), (0.6879, -0.4246, -0.02851), (0.7247, -0.3294, 0.1582), (0.2565, 0.5809, -0.4458), (0.4919, 0.6852, 0.04942), (0.5814, 0.6047, -0.04502), (0.0172, 0.8239, -0.1279), (0.04098, 0.7486, -0.28)], [], [(41, 42, 24, 25, 26), (87, 85, 86, 84, 88), (83, 82, 79, 80, 81), (77, 75, 72, 71, 69, 70, 73, 76, 74, 78), (67, 64, 47, 59), (77, 78, 64, 67, 66, 65, 68, 62, 61, 60, 63), (63, 60, 35), (9, 6, 2), (3, 1, 4), (22, 10, 21), (2, 6, 7, 1, 3), (88, 54, 55, 56, 52, 53, 87), (37, 36, 0), (0, 13, 15), (58, 57, 13, 0, 36), (61, 62, 14), (31, 21, 10, 9, 2, 3, 4, 19, 18, 5, 30), (1, 17, 19, 4), (7, 8, 16, 17, 1), (8, 20, 16), (27, 23, 29), (40, 24, 42), (52, 28, 53), (23, 22, 21, 31, 32, 29), (65, 45, 25, 24, 40, 39, 15, 13, 57, 68), (38, 37, 0, 15, 39, 43, 34), (17, 16, 20, 26, 25, 45, 44, 18, 19), (51, 48, 5, 18, 44), (81, 30, 5, 48, 49, 83), (70, 50, 46, 73), (76, 59, 47, 74), (40, 42, 41, 56, 55, 43, 39), (43, 55, 54, 33, 34), (85, 87, 53, 28, 27, 29, 32), (84, 11, 33, 54, 88), (26, 20, 8, 7, 6, 9, 10, 22, 23, 27, 28, 52, 56, 41), (72, 75, 58, 36, 37, 38), (62, 68, 57, 14), (73, 46, 59, 76), (51, 66, 67, 59, 46, 50, 49, 48), (51, 44, 45, 65, 66), (74, 47, 64, 78), (35, 60, 61, 14, 57, 58), (58, 75, 77, 63, 35), (11, 12, 71, 72, 38, 34, 33), (82, 69, 71, 12, 79), (49, 50, 70, 69, 82, 83), (86, 80, 79, 12, 11, 84), (81, 80, 86, 85, 32, 31, 30)])
_uv = me_cube_001.uv_layers.new(name='UVMap')
_uv.uv.foreach_set('vector', [0.5321, 0.2339, 0.5016, 0.1622, 0.5018, 0.1611, 0.5641, 0.1025, 0.7845, 0.4742, 0.4764, 0.3783, 0.5099, 0.4721, 0.4911, 0.4973, 0.3906, 0.4829, 0.4404, 0.3958, 0.5306, 0.6958, 0.4944, 0.7136, 0.4326, 0.6307, 0.4862, 0.585, 0.5497, 0.6438, 0.4341, 0.915, 0.4247, 0.784, 0.283, 0.7296, 0.2843, 0.7294, 0.4638, 0.801, 0.4846, 0.8301, 0.4869, 0.8437, 0.4866, 0.8542, 0.4865, 0.8594, 0.4849, 0.8673, 0.5257, 0.8425, 0.4902, 0.8667, 0.4909, 0.8594, 0.492, 0.8548, 0.4341, 0.915, 0.4849, 0.8673, 0.4902, 0.8667, 0.5257, 0.8425, 0.5676, 0.7892, 0.5081, 0.8178, 0.4644, 0.3851, 0.4384, 0.005052, 0.4375, 0.00443, 0.4319, 0.0, 0.4285, 0.9962, 0.4285, 0.9962, 0.4319, 1.0, 0.4267, 1.0, 0.8068, 0.5464, 0.808, 0.5469, 0.8071, 0.5469, 0.812, 0.5625, 0.8125, 0.5625, 0.8125, 0.5664, 0.6131, 0.3904, 0.6212, 0.3857, 0.6206, 0.3885, 0.8071, 0.5469, 0.808, 0.5469, 0.8125, 0.5485, 0.8125, 0.5625, 0.812, 0.5625, 0.4404, 0.3958, 0.3822, 0.3879, 0.4438, 0.2628, 0.4689, 0.2683, 0.4908, 0.3545, 0.4898, 0.3577, 0.4764, 0.3783, 0.4187, 0.01335, 0.4219, 0.008679, 0.4219, 0.01563, 0.4219, 0.01563, 0.4229, 0.01563, 0.4224, 0.0161, 0.4243, 0.00427, 0.433, 0.008647, 0.4229, 0.01563, 0.4219, 0.01563, 0.4219, 0.008679, 0.4375, 0.00443, 0.4384, 0.005052, 0.4375, 0.005518, 0.6284, 0.5263, 0.6206, 0.3885, 0.6212, 0.3857, 0.8068, 0.5464, 0.8071, 0.5469, 0.812, 0.5625, 0.8125, 0.5664, 0.8132, 0.5731, 0.7872, 0.64, 0.7173, 0.6815, 0.6464, 0.6111, 0.8125, 0.5625, 0.8253, 0.5625, 0.8132, 0.5731, 0.8125, 0.5664, 0.8125, 0.5485, 0.8281, 0.553, 0.8281, 0.5603, 0.8253, 0.5625, 0.8125, 0.5625, 0.8281, 0.553, 0.8379, 0.5552, 0.8281, 0.5603, 0.6056, 0.3934, 0.606, 0.3933, 0.6056, 0.3935, 0.5005, 0.1613, 0.5018, 0.1611, 0.5016, 0.1622, 0.4908, 0.3545, 0.492, 0.3561, 0.4898, 0.3577, 0.606, 0.3933, 0.6131, 0.3904, 0.6206, 0.3885, 0.6284, 0.5263, 0.5654, 0.4488, 0.6056, 0.3935, 0.5081, 0.8178, 0.5662, 0.09116, 0.5641, 0.1025, 0.5018, 0.1611, 0.5005, 0.1613, 0.4631, 0.1536, 0.4224, 0.0161, 0.4229, 0.01563, 0.433, 0.008647, 0.4644, 0.3851, 0.1912, 0.6751, 0.4187, 0.01335, 0.4219, 0.01563, 0.4224, 0.0161, 0.4631, 0.1536, 0.4252, 0.2291, 0.1951, 0.6456, 0.8253, 0.5625, 0.8281, 0.5603, 0.8379, 0.5552, 0.7845, 0.4742, 0.5641, 0.1025, 0.5662, 0.09116, 0.6618, 0.254, 0.7872, 0.64, 0.8132, 0.5731, 0.6, 0.678, 0.6589, 0.7645, 0.7173, 0.6815, 0.7872, 0.64, 0.6618, 0.254, 0.5497, 0.6438, 0.6464, 0.6111, 0.7173, 0.6815, 0.6589, 0.7645, 0.5832, 0.8084, 0.5306, 0.6958, 0.4846, 0.8301, 0.4967, 0.8384, 0.4946, 0.8438, 0.4869, 0.8437, 0.4866, 0.8542, 0.492, 0.8548, 0.4909, 0.8594, 0.4865, 0.8594, 0.5005, 0.1613, 0.5016, 0.1622, 0.5321, 0.2339, 0.4689, 0.2683, 0.4438, 0.2628, 0.4252, 0.2291, 0.4631, 0.1536, 0.4252, 0.2291, 0.4438, 0.2628, 0.3822, 0.3879, 0.2647, 0.5762, 0.1951, 0.6456, 0.5099, 0.4721, 0.4764, 0.3783, 0.4898, 0.3577, 0.492, 0.3561, 0.6056, 0.3934, 0.6056, 0.3935, 0.5654, 0.4488, 0.3906, 0.4829, 0.2803, 0.5765, 0.2647, 0.5762, 0.3822, 0.3879, 0.4404, 0.3958, 0.7845, 0.4742, 0.8379, 0.5552, 0.8281, 0.553, 0.8125, 0.5485, 0.808, 0.5469, 0.8068, 0.5464, 0.6212, 0.3857, 0.6131, 0.3904, 0.606, 0.3933, 0.6056, 0.3934, 0.492, 0.3561, 0.4908, 0.3545, 0.4689, 0.2683, 0.5321, 0.2339, 0.283, 0.7296, 0.4247, 0.784, 0.4243, 0.5123, 0.4219, 0.008679, 0.4187, 0.01335, 0.1912, 0.6751, 0.4384, 0.005052, 0.4644, 0.3851, 0.433, 0.008647, 0.4375, 0.005518, 0.4869, 0.8437, 0.4946, 0.8438, 0.492, 0.8548, 0.4866, 0.8542, 0.6, 0.678, 0.5676, 0.7892, 0.5257, 0.8425, 0.492, 0.8548, 0.4946, 0.8438, 0.4967, 0.8384, 0.5832, 0.8084, 0.6589, 0.7645, 0.6, 0.678, 0.6618, 0.254, 0.5662, 0.09116, 0.5081, 0.8178, 0.5676, 0.7892, 0.4865, 0.8594, 0.4909, 0.8594, 0.4902, 0.8667, 0.4849, 0.8673, 0.4267, 0.0, 0.4319, 0.0, 0.4375, 0.00443, 0.4375, 0.005518, 0.433, 0.008647, 0.4243, 0.00427, 0.4243, 0.5123, 0.4247, 0.784, 0.4341, 0.915, 0.4285, 0.9962, 0.4267, 1.0, 0.2803, 0.5765, 0.3273, 0.6385, 0.2843, 0.7294, 0.283, 0.7296, 0.1912, 0.6751, 0.1951, 0.6456, 0.2647, 0.5762, 0.4944, 0.7136, 0.4638, 0.801, 0.2843, 0.7294, 0.3273, 0.6385, 0.4326, 0.6307, 0.5832, 0.8084, 0.4967, 0.8384, 0.4846, 0.8301, 0.4638, 0.801, 0.4944, 0.7136, 0.5306, 0.6958, 0.4911, 0.4973, 0.4862, 0.585, 0.4326, 0.6307, 0.3273, 0.6385, 0.2803, 0.5765, 0.3906, 0.4829, 0.5497, 0.6438, 0.4862, 0.585, 0.4911, 0.4973, 0.5099, 0.4721, 0.5654, 0.4488, 0.6284, 0.5263, 0.6464, 0.6111])
me_cube_001.materials.append(mat_wool)
me_cube_001.use_remesh_fix_poles = True
me_cube_001.use_remesh_preserve_attributes = False
me_cube_001.update()
me_cube_002 = bpy.data.meshes.new('Cube.002')
me_cube_002.from_pydata([(-0.6006, -0.5023, -0.3637), (-0.3162, 0.3162, 0.729), (-0.2837, 0.391, 0.7072), (-0.3139, 0.3164, 0.7297), (-0.3178, 0.2973, 0.7347), (0.1254, -0.2649, 0.7805), (-0.2882, 0.3905, 0.7059), (-0.31, 0.3805, 0.7028), (-0.3824, 0.3516, 0.6833), (-0.2822, 0.3934, 0.7064), (0.05295, 0.6208, 0.5932), (0.1591, 0.2571, -0.7889), (0.4018, -0.06701, -0.7302), (-0.602, -0.5033, -0.3594), (-0.5902, -0.5532, -0.2973), (-0.6026, -0.5009, -0.3617), (-0.3868, 0.3188, 0.696), (-0.375, 0.3105, 0.7051), (-0.207, -0.07453, 0.7986), (-0.3237, 0.2647, 0.7432), (-0.4252, 0.3374, 0.6654), (0.06679, 0.6225, 0.5902), (0.0763, 0.6477, 0.5611), (0.09082, 0.6691, 0.5312), (-0.8191, 0.1957, 0.009661), (-0.7458, -0.1055, 0.3294), (-0.4759, 0.3314, 0.6208), (0.09143, 0.6702, 0.5295), (-0.1029, 0.8318, -0.04328), (0.09185, 0.6701, 0.5295), (0.4865, 0.07064, 0.638), (0.3904, 0.3015, 0.6034), (0.3617, 0.6553, 0.325), (0.07743, 0.2592, -0.7904), (-0.278, -0.09333, -0.7344), (-0.5604, -0.5604, -0.3414), (-0.5803, -0.5257, -0.3626), (-0.5896, -0.5062, -0.3752), (-0.2926, -0.2411, -0.7092), (-0.7986, 0.1547, -0.1955), (-0.8191, 0.1969, 0.002913), (-0.6997, 0.4528, 0.102), (-0.8178, 0.2015, 0.008793), (-0.7015, 0.2857, -0.3075), (-0.457, -0.3179, 0.5502), (-0.7302, -0.1604, 0.3355), (0.1699, -0.8238, -0.02887), (0.0853, -0.8338, -0.0496), (0.1343, -0.4727, 0.6428), (0.2895, -0.5916, 0.4182), (0.1984, -0.8181, -0.01738), (-0.3246, -0.5892, 0.4107), (-0.1115, 0.8304, -0.05007), (-0.09405, 0.8324, -0.05522), (-0.2127, 0.5752, -0.4725), (-0.5389, 0.597, -0.2655), (-0.5289, 0.6598, -0.154), (-0.5939, -0.5378, -0.3165), (-0.5702, -0.5433, -0.3518), (0.1101, -0.8309, -0.04352), (-0.5665, -0.5665, -0.3198), (-0.5868, -0.5571, -0.2972), (-0.5897, -0.5558, -0.2931), (-0.5491, -0.5743, -0.3342), (0.04526, -0.8353, -0.05333), (-0.6072, -0.5439, 0.04147), (-0.3535, -0.6538, 0.2863), (-0.1429, -0.7497, 0.107), (-0.5963, -0.5513, -0.1674), (0.3765, -0.7324, -0.1853), (0.2414, -0.8059, -0.08205), (0.1699, -0.5153, -0.6562), (0.1635, -0.5163, -0.6561), (0.1695, -0.8221, -0.07084), (0.0852, -0.8328, -0.07346), (-0.1418, -0.7024, -0.3844), (0.1132, -0.8292, -0.07259), (-0.1922, -0.7332, -0.3395), (0.04199, -0.8342, -0.08252), (0.7263, -0.02948, -0.3203), (0.7941, 0.2063, -0.07413), (0.7749, -0.1008, 0.2514), (0.6879, -0.4246, -0.02851), (0.7247, -0.3294, 0.1582), (0.2565, 0.5809, -0.4458), (0.4919, 0.6852, 0.04942), (0.5814, 0.6047, -0.04502), (0.0172, 0.8239, -0.1279), (0.04098, 0.7486, -0.28)], [], [(41, 42, 24, 25, 26), (87, 85, 86, 84, 88), (83, 82, 79, 80, 81), (77, 75, 72, 71, 69, 70, 73, 76, 74, 78), (67, 64, 47, 59), (77, 78, 64, 67, 66, 65, 68, 62, 61, 60, 63), (63, 60, 35), (9, 6, 2), (3, 1, 4), (22, 10, 21), (2, 6, 7, 1, 3), (88, 54, 55, 56, 52, 53, 87), (37, 36, 0), (0, 13, 15), (58, 57, 13, 0, 36), (61, 62, 14), (31, 21, 10, 9, 2, 3, 4, 19, 18, 5, 30), (1, 17, 19, 4), (7, 8, 16, 17, 1), (8, 20, 16), (27, 23, 29), (40, 24, 42), (52, 28, 53), (23, 22, 21, 31, 32, 29), (65, 45, 25, 24, 40, 39, 15, 13, 57, 68), (38, 37, 0, 15, 39, 43, 34), (17, 16, 20, 26, 25, 45, 44, 18, 19), (51, 48, 5, 18, 44), (81, 30, 5, 48, 49, 83), (70, 50, 46, 73), (76, 59, 47, 74), (40, 42, 41, 56, 55, 43, 39), (43, 55, 54, 33, 34), (85, 87, 53, 28, 27, 29, 32), (84, 11, 33, 54, 88), (26, 20, 8, 7, 6, 9, 10, 22, 23, 27, 28, 52, 56, 41), (72, 75, 58, 36, 37, 38), (62, 68, 57, 14), (73, 46, 59, 76), (51, 66, 67, 59, 46, 50, 49, 48), (51, 44, 45, 65, 66), (74, 47, 64, 78), (35, 60, 61, 14, 57, 58), (58, 75, 77, 63, 35), (11, 12, 71, 72, 38, 34, 33), (82, 69, 71, 12, 79), (49, 50, 70, 69, 82, 83), (86, 80, 79, 12, 11, 84), (81, 80, 86, 85, 32, 31, 30)])
_uv = me_cube_002.uv_layers.new(name='UVMap')
_uv.uv.foreach_set('vector', [0.5321, 0.2339, 0.5016, 0.1622, 0.5018, 0.1611, 0.5641, 0.1025, 0.7845, 0.4742, 0.4764, 0.3783, 0.5099, 0.4721, 0.4911, 0.4973, 0.3906, 0.4829, 0.4404, 0.3958, 0.5306, 0.6958, 0.4944, 0.7136, 0.4326, 0.6307, 0.4862, 0.585, 0.5497, 0.6438, 0.4341, 0.915, 0.4247, 0.784, 0.283, 0.7296, 0.2843, 0.7294, 0.4638, 0.801, 0.4846, 0.8301, 0.4869, 0.8437, 0.4866, 0.8542, 0.4865, 0.8594, 0.4849, 0.8673, 0.5257, 0.8425, 0.4902, 0.8667, 0.4909, 0.8594, 0.492, 0.8548, 0.4341, 0.915, 0.4849, 0.8673, 0.4902, 0.8667, 0.5257, 0.8425, 0.5676, 0.7892, 0.5081, 0.8178, 0.4644, 0.3851, 0.4384, 0.005052, 0.4375, 0.00443, 0.4319, 0.0, 0.4285, 0.9962, 0.4285, 0.9962, 0.4319, 1.0, 0.4267, 1.0, 0.8068, 0.5464, 0.808, 0.5469, 0.8071, 0.5469, 0.812, 0.5625, 0.8125, 0.5625, 0.8125, 0.5664, 0.6131, 0.3904, 0.6212, 0.3857, 0.6206, 0.3885, 0.8071, 0.5469, 0.808, 0.5469, 0.8125, 0.5485, 0.8125, 0.5625, 0.812, 0.5625, 0.4404, 0.3958, 0.3822, 0.3879, 0.4438, 0.2628, 0.4689, 0.2683, 0.4908, 0.3545, 0.4898, 0.3577, 0.4764, 0.3783, 0.4187, 0.01335, 0.4219, 0.008679, 0.4219, 0.01563, 0.4219, 0.01563, 0.4229, 0.01563, 0.4224, 0.0161, 0.4243, 0.00427, 0.433, 0.008647, 0.4229, 0.01563, 0.4219, 0.01563, 0.4219, 0.008679, 0.4375, 0.00443, 0.4384, 0.005052, 0.4375, 0.005518, 0.6284, 0.5263, 0.6206, 0.3885, 0.6212, 0.3857, 0.8068, 0.5464, 0.8071, 0.5469, 0.812, 0.5625, 0.8125, 0.5664, 0.8132, 0.5731, 0.7872, 0.64, 0.7173, 0.6815, 0.6464, 0.6111, 0.8125, 0.5625, 0.8253, 0.5625, 0.8132, 0.5731, 0.8125, 0.5664, 0.8125, 0.5485, 0.8281, 0.553, 0.8281, 0.5603, 0.8253, 0.5625, 0.8125, 0.5625, 0.8281, 0.553, 0.8379, 0.5552, 0.8281, 0.5603, 0.6056, 0.3934, 0.606, 0.3933, 0.6056, 0.3935, 0.5005, 0.1613, 0.5018, 0.1611, 0.5016, 0.1622, 0.4908, 0.3545, 0.492, 0.3561, 0.4898, 0.3577, 0.606, 0.3933, 0.6131, 0.3904, 0.6206, 0.3885, 0.6284, 0.5263, 0.5654, 0.4488, 0.6056, 0.3935, 0.5081, 0.8178, 0.5662, 0.09116, 0.5641, 0.1025, 0.5018, 0.1611, 0.5005, 0.1613, 0.4631, 0.1536, 0.4224, 0.0161, 0.4229, 0.01563, 0.433, 0.008647, 0.4644, 0.3851, 0.1912, 0.6751, 0.4187, 0.01335, 0.4219, 0.01563, 0.4224, 0.0161, 0.4631, 0.1536, 0.4252, 0.2291, 0.1951, 0.6456, 0.8253, 0.5625, 0.8281, 0.5603, 0.8379, 0.5552, 0.7845, 0.4742, 0.5641, 0.1025, 0.5662, 0.09116, 0.6618, 0.254, 0.7872, 0.64, 0.8132, 0.5731, 0.6, 0.678, 0.6589, 0.7645, 0.7173, 0.6815, 0.7872, 0.64, 0.6618, 0.254, 0.5497, 0.6438, 0.6464, 0.6111, 0.7173, 0.6815, 0.6589, 0.7645, 0.5832, 0.8084, 0.5306, 0.6958, 0.4846, 0.8301, 0.4967, 0.8384, 0.4946, 0.8438, 0.4869, 0.8437, 0.4866, 0.8542, 0.492, 0.8548, 0.4909, 0.8594, 0.4865, 0.8594, 0.5005, 0.1613, 0.5016, 0.1622, 0.5321, 0.2339, 0.4689, 0.2683, 0.4438, 0.2628, 0.4252, 0.2291, 0.4631, 0.1536, 0.4252, 0.2291, 0.4438, 0.2628, 0.3822, 0.3879, 0.2647, 0.5762, 0.1951, 0.6456, 0.5099, 0.4721, 0.4764, 0.3783, 0.4898, 0.3577, 0.492, 0.3561, 0.6056, 0.3934, 0.6056, 0.3935, 0.5654, 0.4488, 0.3906, 0.4829, 0.2803, 0.5765, 0.2647, 0.5762, 0.3822, 0.3879, 0.4404, 0.3958, 0.7845, 0.4742, 0.8379, 0.5552, 0.8281, 0.553, 0.8125, 0.5485, 0.808, 0.5469, 0.8068, 0.5464, 0.6212, 0.3857, 0.6131, 0.3904, 0.606, 0.3933, 0.6056, 0.3934, 0.492, 0.3561, 0.4908, 0.3545, 0.4689, 0.2683, 0.5321, 0.2339, 0.283, 0.7296, 0.4247, 0.784, 0.4243, 0.5123, 0.4219, 0.008679, 0.4187, 0.01335, 0.1912, 0.6751, 0.4384, 0.005052, 0.4644, 0.3851, 0.433, 0.008647, 0.4375, 0.005518, 0.4869, 0.8437, 0.4946, 0.8438, 0.492, 0.8548, 0.4866, 0.8542, 0.6, 0.678, 0.5676, 0.7892, 0.5257, 0.8425, 0.492, 0.8548, 0.4946, 0.8438, 0.4967, 0.8384, 0.5832, 0.8084, 0.6589, 0.7645, 0.6, 0.678, 0.6618, 0.254, 0.5662, 0.09116, 0.5081, 0.8178, 0.5676, 0.7892, 0.4865, 0.8594, 0.4909, 0.8594, 0.4902, 0.8667, 0.4849, 0.8673, 0.4267, 0.0, 0.4319, 0.0, 0.4375, 0.00443, 0.4375, 0.005518, 0.433, 0.008647, 0.4243, 0.00427, 0.4243, 0.5123, 0.4247, 0.784, 0.4341, 0.915, 0.4285, 0.9962, 0.4267, 1.0, 0.2803, 0.5765, 0.3273, 0.6385, 0.2843, 0.7294, 0.283, 0.7296, 0.1912, 0.6751, 0.1951, 0.6456, 0.2647, 0.5762, 0.4944, 0.7136, 0.4638, 0.801, 0.2843, 0.7294, 0.3273, 0.6385, 0.4326, 0.6307, 0.5832, 0.8084, 0.4967, 0.8384, 0.4846, 0.8301, 0.4638, 0.801, 0.4944, 0.7136, 0.5306, 0.6958, 0.4911, 0.4973, 0.4862, 0.585, 0.4326, 0.6307, 0.3273, 0.6385, 0.2803, 0.5765, 0.3906, 0.4829, 0.5497, 0.6438, 0.4862, 0.585, 0.4911, 0.4973, 0.5099, 0.4721, 0.5654, 0.4488, 0.6284, 0.5263, 0.6464, 0.6111])
me_cube_002.materials.append(mat_wool)
me_cube_002.use_remesh_fix_poles = True
me_cube_002.use_remesh_preserve_attributes = False
me_cube_002.update()
me_cube_003 = bpy.data.meshes.new('Cube.003')
me_cube_003.from_pydata([(-0.6006, -0.5023, -0.3637), (0.05295, 0.6208, 0.5932), (-0.602, -0.5033, -0.3594), (-0.5902, -0.5532, -0.2973), (-0.6026, -0.5009, -0.3617), (0.06679, 0.6225, 0.5902), (0.0763, 0.6477, 0.5611), (0.09082, 0.6691, 0.5312), (-0.8191, 0.1957, 0.009661), (-0.7458, -0.1055, 0.3294), (0.09143, 0.6702, 0.5295), (-0.1029, 0.8318, -0.04328), (0.09185, 0.6701, 0.5295), (0.4865, 0.07064, 0.638), (0.3904, 0.3015, 0.6034), (0.3617, 0.6553, 0.325), (-0.278, -0.09333, -0.7344), (-0.5604, -0.5604, -0.3414), (-0.5803, -0.5257, -0.3626), (-0.5896, -0.5062, -0.3752), (-0.2926, -0.2411, -0.7092), (-0.7986, 0.1547, -0.1955), (-0.8191, 0.1969, 0.002913), (-0.6997, 0.4528, 0.102), (-0.8178, 0.2015, 0.008793), (-0.7015, 0.2857, -0.3075), (-0.457, -0.3179, 0.5502), (-0.7302, -0.1604, 0.3355), (0.1699, -0.8238, -0.02887), (0.0853, -0.8338, -0.0496), (0.1343, -0.4727, 0.6428), (0.2895, -0.5916, 0.4182), (0.1984, -0.8181, -0.01738), (-0.3246, -0.5892, 0.4107), (-0.1115, 0.8304, -0.05007), (-0.09405, 0.8324, -0.05522), (-0.2127, 0.5752, -0.4725), (-0.5389, 0.597, -0.2655), (-0.5289, 0.6598, -0.154), (-0.5939, -0.5378, -0.3165), (-0.5702, -0.5433, -0.3518), (0.1101, -0.8309, -0.04352), (-0.5665, -0.5665, -0.3198), (-0.5868, -0.5571, -0.2972), (-0.5897, -0.5558, -0.2931), (-0.5491, -0.5743, -0.3342), (0.04526, -0.8353, -0.05333), (-0.6072, -0.5439, 0.04147), (-0.3535, -0.6538, 0.2863), (-0.1429, -0.7497, 0.107), (-0.5963, -0.5513, -0.1674), (0.3765, -0.7324, -0.1853), (0.2414, -0.8059, -0.08205), (0.1699, -0.5153, -0.6562), (0.1635, -0.5163, -0.6561), (0.1695, -0.8221, -0.07084), (0.0852, -0.8328, -0.07346), (-0.1418, -0.7024, -0.3844), (0.1132, -0.8292, -0.07259), (-0.1922, -0.7332, -0.3395), (0.04199, -0.8342, -0.08252), (0.7263, -0.02948, -0.3203), (0.7941, 0.2063, -0.07413), (0.7749, -0.1008, 0.2514), (0.6879, -0.4246, -0.02851), (0.7247, -0.3294, 0.1582), (0.2565, 0.5809, -0.4458), (0.4919, 0.6852, 0.04942), (0.5814, 0.6047, -0.04502), (0.0172, 0.8239, -0.1279), (0.04098, 0.7486, -0.28), (-0.03303, 0.1496, -0.773), (0.0378, 0.3023, -0.7469), (0.3402, -0.1861, -0.7105), (0.4421, -0.06236, -0.6794), (0.1807, 0.3288, -0.7129), (-0.5015, 0.29, 0.5932), (-0.4862, 0.3369, 0.597), (-0.4131, -0.2752, 0.5938), (0.1317, -0.4109, 0.6837), (0.285, -0.1166, 0.7175), (-0.1435, 0.4875, 0.6595)], [], [(69, 67, 68, 66, 70), (65, 64, 61, 62, 63), (59, 57, 54, 53, 51, 52, 55, 58, 56, 60), (49, 46, 29, 41), (59, 60, 46, 49, 48, 47, 50, 44, 43, 42, 45), (45, 42, 17), (6, 1, 5), (70, 36, 37, 38, 34, 35, 69), (19, 18, 0), (0, 2, 4), (40, 39, 2, 0, 18), (43, 44, 3), (10, 7, 12), (22, 8, 24), (34, 11, 35), (7, 6, 5, 14, 15, 12), (47, 27, 9, 8, 22, 21, 4, 2, 39, 50), (20, 19, 0, 4, 21, 25, 16), (78, 76, 9, 27, 26), (52, 32, 28, 55), (58, 41, 29, 56), (22, 24, 23, 38, 37, 25, 21), (67, 69, 35, 11, 10, 12, 15), (54, 57, 40, 18, 19, 20), (44, 50, 39, 3), (55, 28, 41, 58), (33, 48, 49, 41, 28, 32, 31, 30), (33, 26, 27, 47, 48), (56, 29, 46, 60), (17, 42, 43, 3, 39, 40), (40, 57, 59, 45, 17), (71, 73, 53, 54, 20, 16), (31, 32, 52, 51, 64, 65), (74, 73, 71, 72, 75), (63, 62, 68, 67, 15, 14, 13), (77, 81, 1, 6, 7, 10, 11, 34, 38, 23), (80, 81, 77, 76, 78, 79), (68, 62, 61, 74, 75, 66), (64, 51, 53, 73, 74, 61), (66, 75, 72, 36, 70), (25, 37, 36, 72, 71, 16), (14, 5, 1, 81, 80, 13), (63, 13, 80, 79, 30, 31, 65), (33, 30, 79, 78, 26), (23, 24, 8, 9, 76, 77)])
_uv = me_cube_003.uv_layers.new(name='UVMap')
_uv.uv.foreach_set('vector', [0.4764, 0.3783, 0.5099, 0.4721, 0.4911, 0.4973, 0.3906, 0.4829, 0.4404, 0.3958, 0.5306, 0.6958, 0.4944, 0.7136, 0.4326, 0.6307, 0.4862, 0.585, 0.5497, 0.6438, 0.4341, 0.915, 0.4247, 0.784, 0.283, 0.7296, 0.2843, 0.7294, 0.4638, 0.801, 0.4846, 0.8301, 0.4869, 0.8437, 0.4866, 0.8542, 0.4865, 0.8594, 0.4849, 0.8673, 0.5257, 0.8425, 0.4902, 0.8667, 0.4909, 0.8594, 0.492, 0.8548, 0.4341, 0.915, 0.4849, 0.8673, 0.4902, 0.8667, 0.5257, 0.8425, 0.5676, 0.7892, 0.5081, 0.8178, 0.4644, 0.3851, 0.4384, 0.005052, 0.4375, 0.00443, 0.4319, 0.0, 0.4285, 0.9962, 0.4285, 0.9962, 0.4319, 1.0, 0.4267, 1.0, 0.6131, 0.3904, 0.6212, 0.3857, 0.6206, 0.3885, 0.4404, 0.3958, 0.3822, 0.3879, 0.4438, 0.2628, 0.4689, 0.2683, 0.4908, 0.3545, 0.4898, 0.3577, 0.4764, 0.3783, 0.4187, 0.01335, 0.4219, 0.008679, 0.4219, 0.01563, 0.4219, 0.01563, 0.4229, 0.01563, 0.4224, 0.0161, 0.4243, 0.00427, 0.433, 0.008647, 0.4229, 0.01563, 0.4219, 0.01563, 0.4219, 0.008679, 0.4375, 0.00443, 0.4384, 0.005052, 0.4375, 0.005518, 0.6056, 0.3934, 0.606, 0.3933, 0.6056, 0.3935, 0.5005, 0.1613, 0.5018, 0.1611, 0.5016, 0.1622, 0.4908, 0.3545, 0.492, 0.3561, 0.4898, 0.3577, 0.606, 0.3933, 0.6131, 0.3904, 0.6206, 0.3885, 0.6284, 0.5263, 0.5654, 0.4488, 0.6056, 0.3935, 0.5081, 0.8178, 0.5662, 0.09116, 0.5641, 0.1025, 0.5018, 0.1611, 0.5005, 0.1613, 0.4631, 0.1536, 0.4224, 0.0161, 0.4229, 0.01563, 0.433, 0.008647, 0.4644, 0.3851, 0.1912, 0.6751, 0.4187, 0.01335, 0.4219, 0.01563, 0.4224, 0.0161, 0.4631, 0.1536, 0.4252, 0.2291, 0.1951, 0.6456, 0.6838, 0.3218, 0.7636, 0.439, 0.5641, 0.1025, 0.5662, 0.09116, 0.6618, 0.254, 0.4846, 0.8301, 0.4967, 0.8384, 0.4946, 0.8438, 0.4869, 0.8437, 0.4866, 0.8542, 0.492, 0.8548, 0.4909, 0.8594, 0.4865, 0.8594, 0.5005, 0.1613, 0.5016, 0.1622, 0.5321, 0.2339, 0.4689, 0.2683, 0.4438, 0.2628, 0.4252, 0.2291, 0.4631, 0.1536, 0.5099, 0.4721, 0.4764, 0.3783, 0.4898, 0.3577, 0.492, 0.3561, 0.6056, 0.3934, 0.6056, 0.3935, 0.5654, 0.4488, 0.283, 0.7296, 0.4247, 0.784, 0.4243, 0.5123, 0.4219, 0.008679, 0.4187, 0.01335, 0.1912, 0.6751, 0.4384, 0.005052, 0.4644, 0.3851, 0.433, 0.008647, 0.4375, 0.005518, 0.4869, 0.8437, 0.4946, 0.8438, 0.492, 0.8548, 0.4866, 0.8542, 0.6, 0.678, 0.5676, 0.7892, 0.5257, 0.8425, 0.492, 0.8548, 0.4946, 0.8438, 0.4967, 0.8384, 0.5832, 0.8084, 0.6589, 0.7645, 0.6, 0.678, 0.6618, 0.254, 0.5662, 0.09116, 0.5081, 0.8178, 0.5676, 0.7892, 0.4865, 0.8594, 0.4909, 0.8594, 0.4902, 0.8667, 0.4849, 0.8673, 0.4267, 0.0, 0.4319, 0.0, 0.4375, 0.00443, 0.4375, 0.005518, 0.433, 0.008647, 0.4243, 0.00427, 0.4243, 0.5123, 0.4247, 0.784, 0.4341, 0.915, 0.4285, 0.9962, 0.4267, 1.0, 0.2431, 0.5977, 0.3159, 0.6627, 0.2843, 0.7294, 0.283, 0.7296, 0.1912, 0.6751, 0.1951, 0.6456, 0.5832, 0.8084, 0.4967, 0.8384, 0.4846, 0.8301, 0.4638, 0.801, 0.4944, 0.7136, 0.5306, 0.6958, 0.3404, 0.6375, 0.3159, 0.6627, 0.2431, 0.5977, 0.2808, 0.5505, 0.3047, 0.5557, 0.5497, 0.6438, 0.4862, 0.585, 0.4911, 0.4973, 0.5099, 0.4721, 0.5654, 0.4488, 0.6284, 0.5263, 0.6464, 0.6111, 0.7729, 0.4632, 0.73, 0.4799, 0.6212, 0.3857, 0.6131, 0.3904, 0.606, 0.3933, 0.6056, 0.3934, 0.492, 0.3561, 0.4908, 0.3545, 0.4689, 0.2683, 0.5321, 0.2339, 0.686, 0.6504, 0.73, 0.4799, 0.7729, 0.4632, 0.7636, 0.439, 0.6838, 0.3218, 0.6762, 0.7398, 0.4911, 0.4973, 0.4862, 0.585, 0.4326, 0.6307, 0.3404, 0.6375, 0.3047, 0.5557, 0.3906, 0.4829, 0.4944, 0.7136, 0.4638, 0.801, 0.2843, 0.7294, 0.3159, 0.6627, 0.3404, 0.6375, 0.4326, 0.6307, 0.3906, 0.4829, 0.3047, 0.5557, 0.2808, 0.5505, 0.3822, 0.3879, 0.4404, 0.3958, 0.4252, 0.2291, 0.4438, 0.2628, 0.3822, 0.3879, 0.2808, 0.5505, 0.2431, 0.5977, 0.1951, 0.6456, 0.6284, 0.5263, 0.6206, 0.3885, 0.6212, 0.3857, 0.73, 0.4799, 0.686, 0.6504, 0.6464, 0.6111, 0.5497, 0.6438, 0.6464, 0.6111, 0.686, 0.6504, 0.6762, 0.7398, 0.6589, 0.7645, 0.5832, 0.8084, 0.5306, 0.6958, 0.6, 0.678, 0.6589, 0.7645, 0.6762, 0.7398, 0.6838, 0.3218, 0.6618, 0.254, 0.5321, 0.2339, 0.5016, 0.1622, 0.5018, 0.1611, 0.5641, 0.1025, 0.7636, 0.439, 0.7729, 0.4632])
me_cube_003.materials.append(mat_black)
me_cube_003.use_remesh_fix_poles = True
me_cube_003.use_remesh_preserve_attributes = False
me_cube_003.update()
me_cube_004 = bpy.data.meshes.new('Cube.004')
me_cube_004.from_pydata([(-0.6006, -0.5023, -0.3637), (-0.3162, 0.3162, 0.729), (-0.2837, 0.391, 0.7072), (-0.3139, 0.3164, 0.7297), (-0.3178, 0.2973, 0.7347), (0.1254, -0.2649, 0.7805), (-0.2882, 0.3905, 0.7059), (-0.31, 0.3805, 0.7028), (-0.3824, 0.3516, 0.6833), (-0.2822, 0.3934, 0.7064), (0.05295, 0.6208, 0.5932), (0.1591, 0.2571, -0.7889), (0.4018, -0.06701, -0.7302), (-0.602, -0.5033, -0.3594), (-0.5902, -0.5532, -0.2973), (-0.6026, -0.5009, -0.3617), (-0.3868, 0.3188, 0.696), (-0.375, 0.3105, 0.7051), (-0.207, -0.07453, 0.7986), (-0.3237, 0.2647, 0.7432), (-0.4252, 0.3374, 0.6654), (0.06679, 0.6225, 0.5902), (0.0763, 0.6477, 0.5611), (0.09082, 0.6691, 0.5312), (-0.8191, 0.1957, 0.009661), (-0.7458, -0.1055, 0.3294), (-0.4759, 0.3314, 0.6208), (0.09143, 0.6702, 0.5295), (-0.1029, 0.8318, -0.04328), (0.09185, 0.6701, 0.5295), (0.4865, 0.07064, 0.638), (0.3904, 0.3015, 0.6034), (0.3617, 0.6553, 0.325), (0.07743, 0.2592, -0.7904), (-0.278, -0.09333, -0.7344), (-0.5604, -0.5604, -0.3414), (-0.5803, -0.5257, -0.3626), (-0.5896, -0.5062, -0.3752), (-0.2926, -0.2411, -0.7092), (-0.7986, 0.1547, -0.1955), (-0.8191, 0.1969, 0.002913), (-0.6997, 0.4528, 0.102), (-0.8178, 0.2015, 0.008793), (-0.7015, 0.2857, -0.3075), (-0.457, -0.3179, 0.5502), (-0.7302, -0.1604, 0.3355), (0.1699, -0.8238, -0.02887), (0.0853, -0.8338, -0.0496), (0.1343, -0.4727, 0.6428), (0.2895, -0.5916, 0.4182), (0.1984, -0.8181, -0.01738), (-0.3246, -0.5892, 0.4107), (-0.1115, 0.8304, -0.05007), (-0.09405, 0.8324, -0.05522), (-0.2127, 0.5752, -0.4725), (-0.5389, 0.597, -0.2655), (-0.5289, 0.6598, -0.154), (-0.5939, -0.5378, -0.3165), (-0.5702, -0.5433, -0.3518), (0.1101, -0.8309, -0.04352), (-0.5665, -0.5665, -0.3198), (-0.5868, -0.5571, -0.2972), (-0.5897, -0.5558, -0.2931), (-0.5491, -0.5743, -0.3342), (0.04526, -0.8353, -0.05333), (-0.6072, -0.5439, 0.04147), (-0.3535, -0.6538, 0.2863), (-0.1429, -0.7497, 0.107), (-0.5963, -0.5513, -0.1674), (0.3765, -0.7324, -0.1853), (0.2414, -0.8059, -0.08205), (0.1699, -0.5153, -0.6562), (0.1635, -0.5163, -0.6561), (0.1695, -0.8221, -0.07084), (0.0852, -0.8328, -0.07346), (-0.1418, -0.7024, -0.3844), (0.1132, -0.8292, -0.07259), (-0.1922, -0.7332, -0.3395), (0.04199, -0.8342, -0.08252), (0.7263, -0.02948, -0.3203), (0.7941, 0.2063, -0.07413), (0.7749, -0.1008, 0.2514), (0.6879, -0.4246, -0.02851), (0.7247, -0.3294, 0.1582), (0.2565, 0.5809, -0.4458), (0.4919, 0.6852, 0.04942), (0.5814, 0.6047, -0.04502), (0.0172, 0.8239, -0.1279), (0.04098, 0.7486, -0.28)], [], [(41, 42, 24, 25, 26), (87, 85, 86, 84, 88), (83, 82, 79, 80, 81), (77, 75, 72, 71, 69, 70, 73, 76, 74, 78), (67, 64, 47, 59), (77, 78, 64, 67, 66, 65, 68, 62, 61, 60, 63), (63, 60, 35), (9, 6, 2), (3, 1, 4), (22, 10, 21), (2, 6, 7, 1, 3), (88, 54, 55, 56, 52, 53, 87), (37, 36, 0), (0, 13, 15), (58, 57, 13, 0, 36), (61, 62, 14), (31, 21, 10, 9, 2, 3, 4, 19, 18, 5, 30), (1, 17, 19, 4), (7, 8, 16, 17, 1), (8, 20, 16), (27, 23, 29), (40, 24, 42), (52, 28, 53), (23, 22, 21, 31, 32, 29), (65, 45, 25, 24, 40, 39, 15, 13, 57, 68), (38, 37, 0, 15, 39, 43, 34), (17, 16, 20, 26, 25, 45, 44, 18, 19), (51, 48, 5, 18, 44), (81, 30, 5, 48, 49, 83), (70, 50, 46, 73), (76, 59, 47, 74), (40, 42, 41, 56, 55, 43, 39), (43, 55, 54, 33, 34), (85, 87, 53, 28, 27, 29, 32), (84, 11, 33, 54, 88), (26, 20, 8, 7, 6, 9, 10, 22, 23, 27, 28, 52, 56, 41), (72, 75, 58, 36, 37, 38), (62, 68, 57, 14), (73, 46, 59, 76), (51, 66, 67, 59, 46, 50, 49, 48), (51, 44, 45, 65, 66), (74, 47, 64, 78), (35, 60, 61, 14, 57, 58), (58, 75, 77, 63, 35), (11, 12, 71, 72, 38, 34, 33), (82, 69, 71, 12, 79), (49, 50, 70, 69, 82, 83), (86, 80, 79, 12, 11, 84), (81, 80, 86, 85, 32, 31, 30)])
_uv = me_cube_004.uv_layers.new(name='UVMap')
_uv.uv.foreach_set('vector', [0.5321, 0.2339, 0.5016, 0.1622, 0.5018, 0.1611, 0.5641, 0.1025, 0.7845, 0.4742, 0.4764, 0.3783, 0.5099, 0.4721, 0.4911, 0.4973, 0.3906, 0.4829, 0.4404, 0.3958, 0.5306, 0.6958, 0.4944, 0.7136, 0.4326, 0.6307, 0.4862, 0.585, 0.5497, 0.6438, 0.4341, 0.915, 0.4247, 0.784, 0.283, 0.7296, 0.2843, 0.7294, 0.4638, 0.801, 0.4846, 0.8301, 0.4869, 0.8437, 0.4866, 0.8542, 0.4865, 0.8594, 0.4849, 0.8673, 0.5257, 0.8425, 0.4902, 0.8667, 0.4909, 0.8594, 0.492, 0.8548, 0.4341, 0.915, 0.4849, 0.8673, 0.4902, 0.8667, 0.5257, 0.8425, 0.5676, 0.7892, 0.5081, 0.8178, 0.4644, 0.3851, 0.4384, 0.005052, 0.4375, 0.00443, 0.4319, 0.0, 0.4285, 0.9962, 0.4285, 0.9962, 0.4319, 1.0, 0.4267, 1.0, 0.8068, 0.5464, 0.808, 0.5469, 0.8071, 0.5469, 0.812, 0.5625, 0.8125, 0.5625, 0.8125, 0.5664, 0.6131, 0.3904, 0.6212, 0.3857, 0.6206, 0.3885, 0.8071, 0.5469, 0.808, 0.5469, 0.8125, 0.5485, 0.8125, 0.5625, 0.812, 0.5625, 0.4404, 0.3958, 0.3822, 0.3879, 0.4438, 0.2628, 0.4689, 0.2683, 0.4908, 0.3545, 0.4898, 0.3577, 0.4764, 0.3783, 0.4187, 0.01335, 0.4219, 0.008679, 0.4219, 0.01563, 0.4219, 0.01563, 0.4229, 0.01563, 0.4224, 0.0161, 0.4243, 0.00427, 0.433, 0.008647, 0.4229, 0.01563, 0.4219, 0.01563, 0.4219, 0.008679, 0.4375, 0.00443, 0.4384, 0.005052, 0.4375, 0.005518, 0.6284, 0.5263, 0.6206, 0.3885, 0.6212, 0.3857, 0.8068, 0.5464, 0.8071, 0.5469, 0.812, 0.5625, 0.8125, 0.5664, 0.8132, 0.5731, 0.7872, 0.64, 0.7173, 0.6815, 0.6464, 0.6111, 0.8125, 0.5625, 0.8253, 0.5625, 0.8132, 0.5731, 0.8125, 0.5664, 0.8125, 0.5485, 0.8281, 0.553, 0.8281, 0.5603, 0.8253, 0.5625, 0.8125, 0.5625, 0.8281, 0.553, 0.8379, 0.5552, 0.8281, 0.5603, 0.6056, 0.3934, 0.606, 0.3933, 0.6056, 0.3935, 0.5005, 0.1613, 0.5018, 0.1611, 0.5016, 0.1622, 0.4908, 0.3545, 0.492, 0.3561, 0.4898, 0.3577, 0.606, 0.3933, 0.6131, 0.3904, 0.6206, 0.3885, 0.6284, 0.5263, 0.5654, 0.4488, 0.6056, 0.3935, 0.5081, 0.8178, 0.5662, 0.09116, 0.5641, 0.1025, 0.5018, 0.1611, 0.5005, 0.1613, 0.4631, 0.1536, 0.4224, 0.0161, 0.4229, 0.01563, 0.433, 0.008647, 0.4644, 0.3851, 0.1912, 0.6751, 0.4187, 0.01335, 0.4219, 0.01563, 0.4224, 0.0161, 0.4631, 0.1536, 0.4252, 0.2291, 0.1951, 0.6456, 0.8253, 0.5625, 0.8281, 0.5603, 0.8379, 0.5552, 0.7845, 0.4742, 0.5641, 0.1025, 0.5662, 0.09116, 0.6618, 0.254, 0.7872, 0.64, 0.8132, 0.5731, 0.6, 0.678, 0.6589, 0.7645, 0.7173, 0.6815, 0.7872, 0.64, 0.6618, 0.254, 0.5497, 0.6438, 0.6464, 0.6111, 0.7173, 0.6815, 0.6589, 0.7645, 0.5832, 0.8084, 0.5306, 0.6958, 0.4846, 0.8301, 0.4967, 0.8384, 0.4946, 0.8438, 0.4869, 0.8437, 0.4866, 0.8542, 0.492, 0.8548, 0.4909, 0.8594, 0.4865, 0.8594, 0.5005, 0.1613, 0.5016, 0.1622, 0.5321, 0.2339, 0.4689, 0.2683, 0.4438, 0.2628, 0.4252, 0.2291, 0.4631, 0.1536, 0.4252, 0.2291, 0.4438, 0.2628, 0.3822, 0.3879, 0.2647, 0.5762, 0.1951, 0.6456, 0.5099, 0.4721, 0.4764, 0.3783, 0.4898, 0.3577, 0.492, 0.3561, 0.6056, 0.3934, 0.6056, 0.3935, 0.5654, 0.4488, 0.3906, 0.4829, 0.2803, 0.5765, 0.2647, 0.5762, 0.3822, 0.3879, 0.4404, 0.3958, 0.7845, 0.4742, 0.8379, 0.5552, 0.8281, 0.553, 0.8125, 0.5485, 0.808, 0.5469, 0.8068, 0.5464, 0.6212, 0.3857, 0.6131, 0.3904, 0.606, 0.3933, 0.6056, 0.3934, 0.492, 0.3561, 0.4908, 0.3545, 0.4689, 0.2683, 0.5321, 0.2339, 0.283, 0.7296, 0.4247, 0.784, 0.4243, 0.5123, 0.4219, 0.008679, 0.4187, 0.01335, 0.1912, 0.6751, 0.4384, 0.005052, 0.4644, 0.3851, 0.433, 0.008647, 0.4375, 0.005518, 0.4869, 0.8437, 0.4946, 0.8438, 0.492, 0.8548, 0.4866, 0.8542, 0.6, 0.678, 0.5676, 0.7892, 0.5257, 0.8425, 0.492, 0.8548, 0.4946, 0.8438, 0.4967, 0.8384, 0.5832, 0.8084, 0.6589, 0.7645, 0.6, 0.678, 0.6618, 0.254, 0.5662, 0.09116, 0.5081, 0.8178, 0.5676, 0.7892, 0.4865, 0.8594, 0.4909, 0.8594, 0.4902, 0.8667, 0.4849, 0.8673, 0.4267, 0.0, 0.4319, 0.0, 0.4375, 0.00443, 0.4375, 0.005518, 0.433, 0.008647, 0.4243, 0.00427, 0.4243, 0.5123, 0.4247, 0.784, 0.4341, 0.915, 0.4285, 0.9962, 0.4267, 1.0, 0.2803, 0.5765, 0.3273, 0.6385, 0.2843, 0.7294, 0.283, 0.7296, 0.1912, 0.6751, 0.1951, 0.6456, 0.2647, 0.5762, 0.4944, 0.7136, 0.4638, 0.801, 0.2843, 0.7294, 0.3273, 0.6385, 0.4326, 0.6307, 0.5832, 0.8084, 0.4967, 0.8384, 0.4846, 0.8301, 0.4638, 0.801, 0.4944, 0.7136, 0.5306, 0.6958, 0.4911, 0.4973, 0.4862, 0.585, 0.4326, 0.6307, 0.3273, 0.6385, 0.2803, 0.5765, 0.3906, 0.4829, 0.5497, 0.6438, 0.4862, 0.585, 0.4911, 0.4973, 0.5099, 0.4721, 0.5654, 0.4488, 0.6284, 0.5263, 0.6464, 0.6111])
me_cube_004.materials.append(mat_black)
me_cube_004.use_remesh_fix_poles = True
me_cube_004.use_remesh_preserve_attributes = False
me_cube_004.update()
me_cube_005 = bpy.data.meshes.new('Cube.005')
me_cube_005.from_pydata([(-0.6006, -0.5023, -0.3637), (-0.3162, 0.3162, 0.729), (-0.2837, 0.391, 0.7072), (-0.3139, 0.3164, 0.7297), (-0.3178, 0.2973, 0.7347), (0.1254, -0.2649, 0.7805), (-0.2882, 0.3905, 0.7059), (-0.31, 0.3805, 0.7028), (-0.3824, 0.3516, 0.6833), (-0.2822, 0.3934, 0.7064), (0.05295, 0.6208, 0.5932), (0.1591, 0.2571, -0.7889), (0.4018, -0.06701, -0.7302), (-0.602, -0.5033, -0.3594), (-0.5902, -0.5532, -0.2973), (-0.6026, -0.5009, -0.3617), (-0.3868, 0.3188, 0.696), (-0.375, 0.3105, 0.7051), (-0.207, -0.07453, 0.7986), (-0.3237, 0.2647, 0.7432), (-0.4252, 0.3374, 0.6654), (0.06679, 0.6225, 0.5902), (0.0763, 0.6477, 0.5611), (0.09082, 0.6691, 0.5312), (-0.8191, 0.1957, 0.009661), (-0.7458, -0.1055, 0.3294), (-0.4759, 0.3314, 0.6208), (0.09143, 0.6702, 0.5295), (-0.1029, 0.8318, -0.04328), (0.09185, 0.6701, 0.5295), (0.4865, 0.07064, 0.638), (0.3904, 0.3015, 0.6034), (0.3617, 0.6553, 0.325), (0.07743, 0.2592, -0.7904), (-0.278, -0.09333, -0.7344), (-0.5604, -0.5604, -0.3414), (-0.5803, -0.5257, -0.3626), (-0.5896, -0.5062, -0.3752), (-0.2926, -0.2411, -0.7092), (-0.7986, 0.1547, -0.1955), (-0.8191, 0.1969, 0.002913), (-0.6997, 0.4528, 0.102), (-0.8178, 0.2015, 0.008793), (-0.7015, 0.2857, -0.3075), (-0.457, -0.3179, 0.5502), (-0.7302, -0.1604, 0.3355), (0.1699, -0.8238, -0.02887), (0.0853, -0.8338, -0.0496), (0.1343, -0.4727, 0.6428), (0.2895, -0.5916, 0.4182), (0.1984, -0.8181, -0.01738), (-0.3246, -0.5892, 0.4107), (-0.1115, 0.8304, -0.05007), (-0.09405, 0.8324, -0.05522), (-0.2127, 0.5752, -0.4725), (-0.5389, 0.597, -0.2655), (-0.5289, 0.6598, -0.154), (-0.5939, -0.5378, -0.3165), (-0.5702, -0.5433, -0.3518), (0.1101, -0.8309, -0.04352), (-0.5665, -0.5665, -0.3198), (-0.5868, -0.5571, -0.2972), (-0.5897, -0.5558, -0.2931), (-0.5491, -0.5743, -0.3342), (0.04526, -0.8353, -0.05333), (-0.6072, -0.5439, 0.04147), (-0.3535, -0.6538, 0.2863), (-0.1429, -0.7497, 0.107), (-0.5963, -0.5513, -0.1674), (0.3765, -0.7324, -0.1853), (0.2414, -0.8059, -0.08205), (0.1699, -0.5153, -0.6562), (0.1635, -0.5163, -0.6561), (0.1695, -0.8221, -0.07084), (0.0852, -0.8328, -0.07346), (-0.1418, -0.7024, -0.3844), (0.1132, -0.8292, -0.07259), (-0.1922, -0.7332, -0.3395), (0.04199, -0.8342, -0.08252), (0.7263, -0.02948, -0.3203), (0.7941, 0.2063, -0.07413), (0.7749, -0.1008, 0.2514), (0.6879, -0.4246, -0.02851), (0.7247, -0.3294, 0.1582), (0.2565, 0.5809, -0.4458), (0.4919, 0.6852, 0.04942), (0.5814, 0.6047, -0.04502), (0.0172, 0.8239, -0.1279), (0.04098, 0.7486, -0.28)], [], [(41, 42, 24, 25, 26), (87, 85, 86, 84, 88), (83, 82, 79, 80, 81), (77, 75, 72, 71, 69, 70, 73, 76, 74, 78), (67, 64, 47, 59), (77, 78, 64, 67, 66, 65, 68, 62, 61, 60, 63), (63, 60, 35), (9, 6, 2), (3, 1, 4), (22, 10, 21), (2, 6, 7, 1, 3), (88, 54, 55, 56, 52, 53, 87), (37, 36, 0), (0, 13, 15), (58, 57, 13, 0, 36), (61, 62, 14), (31, 21, 10, 9, 2, 3, 4, 19, 18, 5, 30), (1, 17, 19, 4), (7, 8, 16, 17, 1), (8, 20, 16), (27, 23, 29), (40, 24, 42), (52, 28, 53), (23, 22, 21, 31, 32, 29), (65, 45, 25, 24, 40, 39, 15, 13, 57, 68), (38, 37, 0, 15, 39, 43, 34), (17, 16, 20, 26, 25, 45, 44, 18, 19), (51, 48, 5, 18, 44), (81, 30, 5, 48, 49, 83), (70, 50, 46, 73), (76, 59, 47, 74), (40, 42, 41, 56, 55, 43, 39), (43, 55, 54, 33, 34), (85, 87, 53, 28, 27, 29, 32), (84, 11, 33, 54, 88), (26, 20, 8, 7, 6, 9, 10, 22, 23, 27, 28, 52, 56, 41), (72, 75, 58, 36, 37, 38), (62, 68, 57, 14), (73, 46, 59, 76), (51, 66, 67, 59, 46, 50, 49, 48), (51, 44, 45, 65, 66), (74, 47, 64, 78), (35, 60, 61, 14, 57, 58), (58, 75, 77, 63, 35), (11, 12, 71, 72, 38, 34, 33), (82, 69, 71, 12, 79), (49, 50, 70, 69, 82, 83), (86, 80, 79, 12, 11, 84), (81, 80, 86, 85, 32, 31, 30)])
_uv = me_cube_005.uv_layers.new(name='UVMap')
_uv.uv.foreach_set('vector', [0.5321, 0.2339, 0.5016, 0.1622, 0.5018, 0.1611, 0.5641, 0.1025, 0.7845, 0.4742, 0.4764, 0.3783, 0.5099, 0.4721, 0.4911, 0.4973, 0.3906, 0.4829, 0.4404, 0.3958, 0.5306, 0.6958, 0.4944, 0.7136, 0.4326, 0.6307, 0.4862, 0.585, 0.5497, 0.6438, 0.4341, 0.915, 0.4247, 0.784, 0.283, 0.7296, 0.2843, 0.7294, 0.4638, 0.801, 0.4846, 0.8301, 0.4869, 0.8437, 0.4866, 0.8542, 0.4865, 0.8594, 0.4849, 0.8673, 0.5257, 0.8425, 0.4902, 0.8667, 0.4909, 0.8594, 0.492, 0.8548, 0.4341, 0.915, 0.4849, 0.8673, 0.4902, 0.8667, 0.5257, 0.8425, 0.5676, 0.7892, 0.5081, 0.8178, 0.4644, 0.3851, 0.4384, 0.005052, 0.4375, 0.00443, 0.4319, 0.0, 0.4285, 0.9962, 0.4285, 0.9962, 0.4319, 1.0, 0.4267, 1.0, 0.8068, 0.5464, 0.808, 0.5469, 0.8071, 0.5469, 0.812, 0.5625, 0.8125, 0.5625, 0.8125, 0.5664, 0.6131, 0.3904, 0.6212, 0.3857, 0.6206, 0.3885, 0.8071, 0.5469, 0.808, 0.5469, 0.8125, 0.5485, 0.8125, 0.5625, 0.812, 0.5625, 0.4404, 0.3958, 0.3822, 0.3879, 0.4438, 0.2628, 0.4689, 0.2683, 0.4908, 0.3545, 0.4898, 0.3577, 0.4764, 0.3783, 0.4187, 0.01335, 0.4219, 0.008679, 0.4219, 0.01563, 0.4219, 0.01563, 0.4229, 0.01563, 0.4224, 0.0161, 0.4243, 0.00427, 0.433, 0.008647, 0.4229, 0.01563, 0.4219, 0.01563, 0.4219, 0.008679, 0.4375, 0.00443, 0.4384, 0.005052, 0.4375, 0.005518, 0.6284, 0.5263, 0.6206, 0.3885, 0.6212, 0.3857, 0.8068, 0.5464, 0.8071, 0.5469, 0.812, 0.5625, 0.8125, 0.5664, 0.8132, 0.5731, 0.7872, 0.64, 0.7173, 0.6815, 0.6464, 0.6111, 0.8125, 0.5625, 0.8253, 0.5625, 0.8132, 0.5731, 0.8125, 0.5664, 0.8125, 0.5485, 0.8281, 0.553, 0.8281, 0.5603, 0.8253, 0.5625, 0.8125, 0.5625, 0.8281, 0.553, 0.8379, 0.5552, 0.8281, 0.5603, 0.6056, 0.3934, 0.606, 0.3933, 0.6056, 0.3935, 0.5005, 0.1613, 0.5018, 0.1611, 0.5016, 0.1622, 0.4908, 0.3545, 0.492, 0.3561, 0.4898, 0.3577, 0.606, 0.3933, 0.6131, 0.3904, 0.6206, 0.3885, 0.6284, 0.5263, 0.5654, 0.4488, 0.6056, 0.3935, 0.5081, 0.8178, 0.5662, 0.09116, 0.5641, 0.1025, 0.5018, 0.1611, 0.5005, 0.1613, 0.4631, 0.1536, 0.4224, 0.0161, 0.4229, 0.01563, 0.433, 0.008647, 0.4644, 0.3851, 0.1912, 0.6751, 0.4187, 0.01335, 0.4219, 0.01563, 0.4224, 0.0161, 0.4631, 0.1536, 0.4252, 0.2291, 0.1951, 0.6456, 0.8253, 0.5625, 0.8281, 0.5603, 0.8379, 0.5552, 0.7845, 0.4742, 0.5641, 0.1025, 0.5662, 0.09116, 0.6618, 0.254, 0.7872, 0.64, 0.8132, 0.5731, 0.6, 0.678, 0.6589, 0.7645, 0.7173, 0.6815, 0.7872, 0.64, 0.6618, 0.254, 0.5497, 0.6438, 0.6464, 0.6111, 0.7173, 0.6815, 0.6589, 0.7645, 0.5832, 0.8084, 0.5306, 0.6958, 0.4846, 0.8301, 0.4967, 0.8384, 0.4946, 0.8438, 0.4869, 0.8437, 0.4866, 0.8542, 0.492, 0.8548, 0.4909, 0.8594, 0.4865, 0.8594, 0.5005, 0.1613, 0.5016, 0.1622, 0.5321, 0.2339, 0.4689, 0.2683, 0.4438, 0.2628, 0.4252, 0.2291, 0.4631, 0.1536, 0.4252, 0.2291, 0.4438, 0.2628, 0.3822, 0.3879, 0.2647, 0.5762, 0.1951, 0.6456, 0.5099, 0.4721, 0.4764, 0.3783, 0.4898, 0.3577, 0.492, 0.3561, 0.6056, 0.3934, 0.6056, 0.3935, 0.5654, 0.4488, 0.3906, 0.4829, 0.2803, 0.5765, 0.2647, 0.5762, 0.3822, 0.3879, 0.4404, 0.3958, 0.7845, 0.4742, 0.8379, 0.5552, 0.8281, 0.553, 0.8125, 0.5485, 0.808, 0.5469, 0.8068, 0.5464, 0.6212, 0.3857, 0.6131, 0.3904, 0.606, 0.3933, 0.6056, 0.3934, 0.492, 0.3561, 0.4908, 0.3545, 0.4689, 0.2683, 0.5321, 0.2339, 0.283, 0.7296, 0.4247, 0.784, 0.4243, 0.5123, 0.4219, 0.008679, 0.4187, 0.01335, 0.1912, 0.6751, 0.4384, 0.005052, 0.4644, 0.3851, 0.433, 0.008647, 0.4375, 0.005518, 0.4869, 0.8437, 0.4946, 0.8438, 0.492, 0.8548, 0.4866, 0.8542, 0.6, 0.678, 0.5676, 0.7892, 0.5257, 0.8425, 0.492, 0.8548, 0.4946, 0.8438, 0.4967, 0.8384, 0.5832, 0.8084, 0.6589, 0.7645, 0.6, 0.678, 0.6618, 0.254, 0.5662, 0.09116, 0.5081, 0.8178, 0.5676, 0.7892, 0.4865, 0.8594, 0.4909, 0.8594, 0.4902, 0.8667, 0.4849, 0.8673, 0.4267, 0.0, 0.4319, 0.0, 0.4375, 0.00443, 0.4375, 0.005518, 0.433, 0.008647, 0.4243, 0.00427, 0.4243, 0.5123, 0.4247, 0.784, 0.4341, 0.915, 0.4285, 0.9962, 0.4267, 1.0, 0.2803, 0.5765, 0.3273, 0.6385, 0.2843, 0.7294, 0.283, 0.7296, 0.1912, 0.6751, 0.1951, 0.6456, 0.2647, 0.5762, 0.4944, 0.7136, 0.4638, 0.801, 0.2843, 0.7294, 0.3273, 0.6385, 0.4326, 0.6307, 0.5832, 0.8084, 0.4967, 0.8384, 0.4846, 0.8301, 0.4638, 0.801, 0.4944, 0.7136, 0.5306, 0.6958, 0.4911, 0.4973, 0.4862, 0.585, 0.4326, 0.6307, 0.3273, 0.6385, 0.2803, 0.5765, 0.3906, 0.4829, 0.5497, 0.6438, 0.4862, 0.585, 0.4911, 0.4973, 0.5099, 0.4721, 0.5654, 0.4488, 0.6284, 0.5263, 0.6464, 0.6111])
me_cube_005.materials.append(mat_black)
me_cube_005.use_remesh_fix_poles = True
me_cube_005.use_remesh_preserve_attributes = False
me_cube_005.update()

# ---- objects
ob_body = bpy.data.objects.new('Body', me_cube)
ob_leg1 = bpy.data.objects.new('Leg1', me_cylinder)
ob_leg2 = bpy.data.objects.new('Leg2', me_cylinder_001)
ob_leg4 = bpy.data.objects.new('Leg4', me_cylinder_003)
ob_leg3 = bpy.data.objects.new('Leg3', me_cylinder_002)
ob_head = bpy.data.objects.new('Head', me_cube_001)
ob_queue = bpy.data.objects.new('Queue', me_cube_002)
ob_head_002 = bpy.data.objects.new('Head.002', me_cube_003)
ob_ear1 = bpy.data.objects.new('Ear1', me_cube_004)
ob_ear1_001 = bpy.data.objects.new('Ear1.001', me_cube_005)

# ---- transforms, parenting, visibility, modifiers, constraints
ob_body.location = (0.0, 0.0, -0.03803)
ob_body.rotation_euler = (3.732, 0.00634, 0.0005802)
ob_body.scale = (0.9038, 0.9038, 0.9038)
ob_body.lock_rotations_4d = False
ob_body.empty_display_type = 'ARROWS'
ob_body.lineart.crease_threshold = 0.0
ob_leg1.location = (0.2888, 0.3119, -0.6741)
ob_leg1.scale = (1.0, 1.0, 0.2003)
ob_leg2.location = (-0.3089, 0.3119, -0.6741)
ob_leg2.scale = (1.0, 1.0, 0.2003)
ob_leg4.location = (0.2888, -0.2777, -0.6741)
ob_leg4.scale = (1.0, 1.0, 0.2003)
ob_leg3.location = (-0.3089, -0.2777, -0.6741)
ob_leg3.scale = (1.0, 1.0, 0.2003)
ob_head.location = (-0.8376, -0.009717, 0.3172)
ob_head.scale = (0.5136, 0.5136, 0.5825)
ob_queue.location = (0.7068, 0.00716, 0.1539)
ob_queue.rotation_euler = (-6.389, 0.1148, -0.04967)
ob_queue.scale = (0.1186, 0.1186, 0.1186)
ob_head_002.location = (-1.197, -0.01146, 0.4598)
ob_head_002.rotation_euler = (0.0, 0.3135, 0.0)
ob_head_002.scale = (0.09055, 0.2298, 0.3475)
ob_ear1.location = (-0.8252, 0.311, 0.7392)
ob_ear1.rotation_euler = (-6.729, 0.0917, -0.08508)
ob_ear1.scale = (0.09221, 0.08273, 0.164)
ob_ear1_001.location = (-0.7931, -0.2718, 0.7095)
ob_ear1_001.rotation_euler = (-5.885, 0.1245, 0.01178)
ob_ear1_001.scale = (0.09221, 0.08273, 0.164)

# ---- collection membership
col_collection.objects.link(ob_body)
col_collection.objects.link(ob_leg1)
col_collection.objects.link(ob_leg2)
col_collection.objects.link(ob_leg4)
col_collection.objects.link(ob_leg3)
col_collection.objects.link(ob_head)
col_collection.objects.link(ob_queue)
col_collection.objects.link(ob_head_002)
col_collection.objects.link(ob_ear1)
col_collection.objects.link(ob_ear1_001)

# ---- scene / render settings (as saved in the file)
scene.frame_start = 1; scene.frame_end = 250; scene.frame_set(1)
scene.render.engine = 'BLENDER_EEVEE_NEXT'
scene.cycles.sampling_pattern = 'TABULATED_SOBOL'
scene.cycles.use_light_tree = False
scene.view_settings.view_transform = 'Filmic'
bpy.context.view_layer.update()

# ---- added for rendering (the .blend has no active camera and no usable light): camera, sun
cam_auto = bpy.data.cameras.new('AutoCamera')
cam_auto.lens = 50.0
cam_auto.sensor_width = 36.0
cam_auto.clip_end = 1000.0
ob_auto_camera = bpy.data.objects.new('AutoCamera', cam_auto)
scene.collection.objects.link(ob_auto_camera)
ob_auto_camera.location = (2.90575, -3.78301, 2.54048)
ob_auto_camera.rotation_euler = (1.09748, -7.21219e-08, 0.694738)
scene.camera = ob_auto_camera
light_auto_sun = bpy.data.lights.new('AutoSun', 'SUN')
light_auto_sun.energy = 3.0
light_auto_sun.angle = 0.0523599
ob_auto_sun = bpy.data.objects.new('AutoSun', light_auto_sun)
scene.collection.objects.link(ob_auto_sun)
ob_auto_sun.rotation_euler = (0.872665, 0.174533, 0.523599)
bpy.context.view_layer.update()
